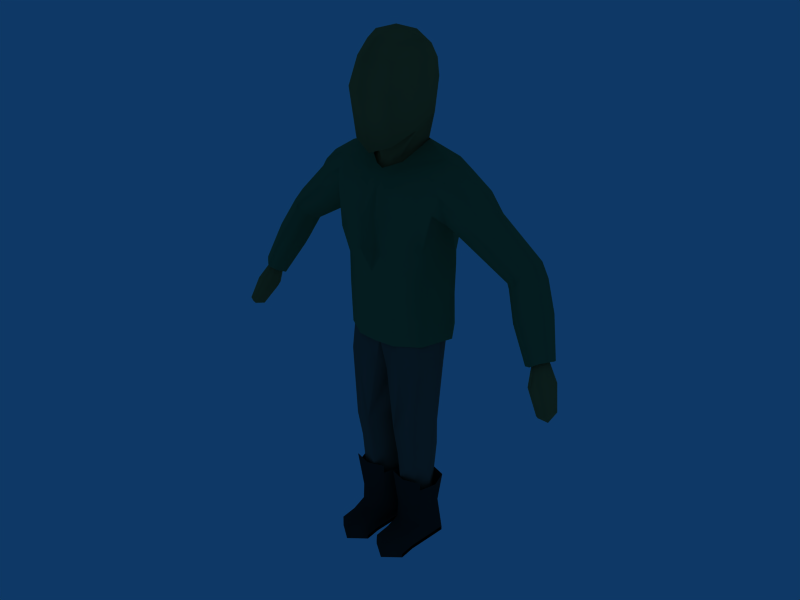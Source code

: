 # Source: male-base.blend  (saved by Blender 2.44.3; exported with 4.5.12 LTS)
import bpy
from mathutils import Matrix  # noqa: F401  (used for matrix-valued properties, if any)

bpy.ops.wm.read_factory_settings(use_empty=True)
scene = bpy.context.scene
scene.name = 'Scene'

# ---- collections
col_collection_1 = bpy.data.collections.new('Collection 1'); scene.collection.children.link(col_collection_1)

# ---- materials (node trees are filled in below, after node groups)
mat_skin = bpy.data.materials.new('skin')
mat_skin.alpha_threshold = 0.0
mat_skin.diffuse_color = (0.7458, 0.4964, 0.2613, 1.0)
mat_skin.roughness = 0.5
mat_skin.specular_intensity = 0.0
mat_skin.line_color = (0.0, 0.0, 0.0, 1.0)
mat_boot_leather = bpy.data.materials.new('boot leather')
mat_boot_leather.alpha_threshold = 0.0
mat_boot_leather.diffuse_color = (0.1523, 0.1523, 0.1523, 1.0)
mat_boot_leather.roughness = 0.5
mat_boot_leather.line_color = (0.0, 0.0, 0.0, 1.0)
mat_boot_sole_001 = bpy.data.materials.new('boot sole.001')
mat_boot_sole_001.alpha_threshold = 0.0
mat_boot_sole_001.diffuse_color = (0.0, 0.0, 0.0, 1.0)
mat_boot_sole_001.roughness = 0.5
mat_boot_sole_001.line_color = (0.0, 0.0, 0.0, 1.0)
mat_pants = bpy.data.materials.new('pants')
mat_pants.alpha_threshold = 0.0
mat_pants.diffuse_color = (0.4545, 0.3831, 0.3241, 1.0)
mat_pants.roughness = 0.5
mat_pants.specular_intensity = 0.0
mat_pants.line_color = (0.0, 0.0, 0.0, 1.0)
mat_shirt = bpy.data.materials.new('shirt')
mat_shirt.alpha_threshold = 0.0
mat_shirt.diffuse_color = (0.3273, 0.4985, 0.3089, 1.0)
mat_shirt.roughness = 0.5
mat_shirt.specular_intensity = 0.0
mat_shirt.line_color = (0.0, 0.0, 0.0, 1.0)

# ---- material node trees

# ---- world
world_world = bpy.data.worlds.new('World'); scene.world = world_world
world_world.color = (0.05656, 0.2208, 0.4)
world_world.use_sun_shadow = False
world_world.sun_shadow_jitter_overblur = 0.0
world_world.cycles.sampling_method = 'MANUAL'
world_world.cycles.sample_map_resolution = 256

# ---- meshes
me_human = bpy.data.meshes.new('human')
me_human.from_pydata([(1.182, -0.952, -4.869), (-1.182, -0.952, -4.869), (0.1734, -0.952, -4.869), (-0.1734, -0.952, -4.869), (1.074, 0.0141, -6.007), (-1.074, 0.0141, -6.007), (0.2562, 0.0141, -6.007), (-0.2562, 0.0141, -6.007), (1.074, -0.8241, -6.007), (-1.074, -0.8241, -6.007), (0.2562, -0.8241, -6.007), (-0.2562, -0.8241, -6.007), (0.6776, -1.112, -4.869), (-0.6776, -1.112, -4.869), (0.6649, 0.1998, -6.007), (-0.6649, 0.1998, -6.007), (0.6649, -1.008, -6.007), (-0.6649, -1.008, -6.007), (1.253, -0.405, -6.007), (-1.253, -0.405, -6.007), (0.07717, -0.405, -6.007), (-0.07717, -0.405, -6.007), (1.236, 0.02719, -6.953), (-1.236, 0.02719, -6.953), (0.6649, 0.2187, -6.953), (-0.6649, 0.2187, -6.953), (0.08352, 0.02719, -6.953), (-0.08352, 0.02719, -6.953), (0.244, -0.8372, -6.5), (-0.244, -0.8372, -6.5), (0.6649, -1.026, -6.42), (-0.6649, -1.026, -6.42), (1.086, -0.8372, -6.5), (-1.086, -0.8372, -6.5), (1.27, -0.405, -6.682), (-1.27, -0.405, -6.682), (0.0597, -0.405, -6.682), (-0.0597, -0.405, -6.682), (1.146, -1.707, -6.953), (-1.146, -1.707, -6.953), (0.1725, -1.707, -6.953), (-0.1725, -1.707, -6.953), (0.6649, -1.707, -6.542), (-0.6649, -1.707, -6.542), (0.333, -1.707, -6.605), (-0.333, -1.707, -6.605), (0.9967, -1.707, -6.605), (-0.9967, -1.707, -6.605), (1.142, -1.707, -6.747), (-1.142, -1.707, -6.747), (0.1877, -1.707, -6.747), (-0.1877, -1.707, -6.747), (0.1725, -1.707, -7.069), (-0.1725, -1.707, -7.069), (1.146, -1.707, -7.069), (-1.146, -1.707, -7.069), (0.6649, -1.707, -7.069), (-0.6649, -1.707, -7.069), (0.08352, 0.02719, -7.069), (-0.08352, 0.02719, -7.069), (0.6649, 0.2187, -7.069), (-0.6649, 0.2187, -7.069), (1.236, 0.02719, -7.069), (-1.236, 0.02719, -7.069), (1.157, 0.1125, -5.131), (-1.157, 0.1125, -5.131), (0.1924, 0.1125, -5.131), (-0.1924, 0.1125, -5.131), (1.157, -0.9226, -5.131), (-1.157, -0.9226, -5.131), (0.1924, -0.9226, -5.131), (-0.1924, -0.9226, -5.131), (0.6747, 0.2782, -5.131), (-0.6747, 0.2782, -5.131), (0.6747, -1.088, -5.131), (-0.6747, -1.088, -5.131), (1.311, -0.405, -5.131), (-1.311, -0.405, -5.131), (0.03788, -0.405, -5.131), (-0.03788, -0.405, -5.131), (0.6649, -2.002, -6.584), (-0.6649, -2.002, -6.584), (0.6622, -2.086, -6.953), (-0.6622, -2.086, -6.953), (0.6622, -2.086, -6.747), (-0.6622, -2.086, -6.747), (0.6622, -2.086, -7.069), (-0.6622, -2.086, -7.069), (1.124, -1.216, -6.953), (-1.124, -1.216, -6.953), (0.1955, -1.216, -6.953), (-0.1955, -1.216, -6.953), (0.3358, -1.216, -6.552), (-0.3358, -1.216, -6.552), (0.6646, -1.216, -6.481), (-0.6646, -1.216, -6.481), (0.9934, -1.216, -6.552), (-0.9934, -1.216, -6.552), (1.137, -1.216, -6.714), (-1.137, -1.216, -6.714), (0.1918, -1.216, -6.714), (-0.1918, -1.216, -6.714), (0.1955, -1.216, -7.069), (-0.1955, -1.216, -7.069), (1.124, -1.216, -7.069), (-1.124, -1.216, -7.069), (0.6646, -1.216, -7.069), (-0.6646, -1.216, -7.069), (0.9585, -0.9311, 0.4387), (-0.9585, -0.9311, 0.4387), (0.5382, -1.249, 0.2565), (-0.5382, -1.249, 0.2565), (0.0, -1.362, 0.01445), (1.252, -0.3599, 0.5368), (-1.252, -0.3599, 0.5368), (1.058, -1.038, 0.08328), (-1.058, -1.038, 0.08328), (0.6149, -1.343, -0.07651), (-0.6149, -1.343, -0.07651), (0.0, -1.29, -0.378), (1.363, -0.4166, 0.1328), (-1.363, -0.4166, 0.1328), (1.219, -1.03, -1.214), (-1.219, -1.03, -1.214), (0.731, -1.347, -1.232), (-0.731, -1.347, -1.232), (0.187, -1.225, -1.278), (-0.187, -1.225, -1.278), (1.435, -0.4329, -1.204), (-1.435, -0.4329, -1.204), (0.4666, -1.274, -3.168), (-0.4666, -1.274, -3.168), (1.047, -1.068, -3.299), (-1.047, -1.068, -3.299), (1.254, -0.4247, -3.292), (-1.254, -0.4247, -3.292), (0.469, -1.09, -4.078), (-0.469, -1.09, -4.078), (0.9733, -0.9549, -4.085), (-0.9733, -0.9549, -4.085), (1.208, -0.431, -4.084), (-1.208, -0.431, -4.084), (0.5112, -0.9698, -5.501), (-0.5112, -0.9698, -5.501), (0.9112, -0.8578, -5.504), (-0.9112, -0.8578, -5.504), (1.125, -0.4802, -5.498), (-1.125, -0.4802, -5.498), (0.7934, -0.724, -6.641), (-0.7934, -0.724, -6.641), (0.4688, -0.817, -6.637), (-0.4688, -0.817, -6.637), (0.9942, -0.3998, -6.636), (-0.9942, -0.3998, -6.636), (0.0, -0.6106, -1.34), (0.09494, -0.5065, -3.237), (-0.09494, -0.5065, -3.237), (0.1165, -0.4963, -4.057), (-0.1165, -0.4963, -4.057), (0.1772, -0.5309, -5.478), (-0.1772, -0.5309, -5.478), (0.1869, -0.435, -6.623), (-0.1869, -0.435, -6.623), (0.0, -0.0872, -1.346), (0.116, 0.06335, -3.292), (-0.116, 0.06335, -3.292), (0.1268, -0.02794, -4.083), (-0.1268, -0.02794, -4.083), (0.1475, -0.2425, -5.473), (-0.1475, -0.2425, -5.473), (0.1598, -0.2498, -6.621), (-0.1598, -0.2498, -6.621), (0.4885, 0.3135, -1.332), (-0.4885, 0.3135, -1.332), (0.5319, 0.2613, -3.319), (-0.5319, 0.2613, -3.319), (0.5155, 0.2535, -4.111), (-0.5155, 0.2535, -4.111), (0.4602, 0.1592, -5.462), (-0.4602, 0.1592, -5.462), (0.4724, 0.0459, -6.62), (-0.4724, 0.0459, -6.62), (1.125, 0.09711, -1.283), (-1.125, 0.09711, -1.283), (0.9789, 0.05019, -3.292), (-0.9789, 0.05019, -3.292), (0.9481, 0.09613, -4.107), (-0.9481, 0.09613, -4.107), (0.8741, 0.01476, -5.477), (-0.8741, 0.01476, -5.477), (0.8177, -0.0178, -6.624), (-0.8177, -0.0178, -6.624), (0.0, -0.7205, -1.114), (0.0, -0.1153, -0.8386), (0.441, 0.4987, -0.6816), (-0.441, 0.4987, -0.6816), (1.088, 0.2904, -0.3603), (-1.088, 0.2904, -0.3603), (0.9455, 0.4453, 0.284), (-0.9455, 0.4453, 0.284), (0.3315, 0.727, 0.1003), (-0.3315, 0.727, 0.1003), (0.0, 0.351, -0.04515), (0.2072, -1.092, 4.538), (-0.2072, -1.092, 4.538), (0.0, 0.281, 5.071), (0.4909, -0.8831, 4.668), (-0.4909, -0.8831, 4.668), (0.6443, -0.00187, 5.073), (-0.6443, -0.00187, 5.073), (0.0, -1.132, 4.45), (1.369, -0.3781, 4.763), (-1.369, -0.3781, 4.763), (1.325, -0.8945, 4.413), (-1.325, -0.8945, 4.413), (0.2406, -1.237, 4.349), (-0.2406, -1.237, 4.349), (0.1994, -1.427, 4.045), (-0.1994, -1.427, 4.045), (1.25, -1.231, 4.066), (-1.25, -1.231, 4.066), (0.0, -1.253, 4.275), (0.0, -1.36, 4.026), (0.3463, -1.631, 2.31), (-0.3463, -1.631, 2.31), (1.359, -1.2, 2.517), (-1.359, -1.2, 2.517), (1.264, -1.011, 1.727), (-1.264, -1.011, 1.727), (0.5545, -1.489, 1.727), (-0.5545, -1.489, 1.727), (0.0, -1.4, 2.333), (0.0, -1.579, 1.727), (1.222, -1.049, 0.901), (-1.222, -1.049, 0.901), (0.6194, -1.38, 0.901), (-0.6194, -1.38, 0.901), (0.0, -1.5, 0.901), (1.743, -0.7507, 4.389), (-1.743, -0.7507, 4.389), (1.661, -0.9403, 4.02), (-1.661, -0.9403, 4.02), (1.561, -1.08, 3.534), (-1.561, -1.08, 3.534), (1.477, -0.1167, 2.999), (-1.477, -0.1167, 2.999), (1.45, -0.4018, 3.03), (-1.45, -0.4018, 3.03), (1.048, 1.031, 3.054), (-1.048, 1.031, 3.054), (1.527, 0.2553, 3.284), (-1.527, 0.2553, 3.284), (1.772, -0.2166, 4.585), (-1.772, -0.2166, 4.585), (1.325, 0.3813, 4.644), (-1.325, 0.3813, 4.644), (1.809, 0.2311, 4.464), (-1.809, 0.2311, 4.464), (1.837, 0.6564, 3.842), (-1.837, 0.6564, 3.842), (1.184, 1.148, 3.883), (-1.184, 1.148, 3.883), (2.13, -0.8985, 3.709), (-2.124, -0.8985, 3.71), (2.339, -0.6935, 4.036), (-2.333, -0.6935, 4.038), (1.83, -0.8158, 3.277), (-1.825, -0.8158, 3.278), (1.593, -0.3717, 3.018), (-1.587, -0.3717, 3.019), (1.748, 0.202, 3.185), (-1.742, 0.202, 3.187), (2.455, -0.2083, 4.147), (-2.45, -0.2083, 4.149), (2.408, 0.2756, 4.003), (-2.402, 0.2756, 4.005), (2.158, 0.5579, 3.569), (-2.152, 0.5579, 3.571), (3.901, -0.3617, 2.422), (-3.867, -0.3612, 2.43), (3.74, -0.5348, 2.295), (-3.705, -0.535, 2.304), (3.473, -0.4277, 2.03), (-3.438, -0.4288, 2.039), (3.32, -0.08581, 1.868), (-3.285, -0.08754, 1.875), (3.425, 0.365, 1.977), (-3.39, 0.3636, 1.981), (4.006, -0.0286, 2.549), (-3.971, -0.02792, 2.556), (3.941, 0.3832, 2.483), (-3.906, 0.3836, 2.488), (3.694, 0.5645, 2.242), (-3.659, 0.564, 2.247), (3.769, -0.5631, 2.04), (-3.738, -0.5695, 2.084), (4.031, -0.386, 2.173), (-3.999, -0.3822, 2.203), (3.502, -0.3932, 1.862), (-3.469, -0.4129, 1.898), (3.42, -0.008251, 1.745), (-3.382, -0.03641, 1.757), (3.633, 0.3914, 1.806), (-3.592, 0.3677, 1.791), (4.208, -0.1369, 2.208), (-4.175, -0.1304, 2.221), (4.218, 0.2723, 2.144), (-4.181, 0.274, 2.131), (3.973, 0.5095, 1.976), (-3.932, 0.4985, 1.95), (2.548, -0.7661, 3.235), (-2.514, -0.7661, 3.241), (2.785, -0.5762, 3.465), (-2.75, -0.5762, 3.472), (2.211, -0.5921, 2.871), (-2.177, -0.5921, 2.878), (2.001, -0.2419, 2.674), (-1.966, -0.2419, 2.68), (2.124, 0.2558, 2.835), (-2.089, 0.2558, 2.842), (2.917, -0.128, 3.652), (-2.882, -0.128, 3.659), (2.726, 0.3531, 3.463), (-2.691, 0.3531, 3.47), (2.455, 0.6914, 3.184), (-2.42, 0.6914, 3.19), (1.433, 0.1622, 1.738), (-1.433, 0.1622, 1.738), (1.455, 0.09673, 0.9121), (-1.455, 0.09673, 0.9121), (1.221, -0.9874, -0.3834), (-1.221, -0.9874, -0.3834), (0.5866, -1.415, -0.3834), (-0.5866, -1.415, -0.3834), (0.0, -1.465, -0.3834), (1.53, -0.06602, -0.3834), (-1.53, -0.06602, -0.3834), (0.2208, -1.657, 3.298), (-0.2208, -1.657, 3.298), (1.311, -1.28, 3.45), (-1.311, -1.28, 3.45), (0.0, -1.507, 3.278), (4.099, -0.8027, 1.256), (-4.064, -0.8577, 1.317), (4.368, -0.597, 1.395), (-4.332, -0.6409, 1.439), (3.826, -0.6153, 1.085), (-3.788, -0.6845, 1.136), (3.746, -0.2142, 0.9711), (-3.703, -0.2926, 0.9962), (3.98, 0.2017, 1.02), (-3.934, 0.1276, 1.015), (4.553, -0.3623, 1.418), (-4.516, -0.4037, 1.444), (4.58, 0.07151, 1.353), (-4.538, 0.02513, 1.351), (4.336, 0.3235, 1.18), (-4.29, 0.2628, 1.163), (4.557, -0.9025, 0.2358), (-4.514, -1.022, 0.3012), (4.757, -0.7298, 0.3344), (-4.714, -0.8411, 0.3862), (4.342, -0.7601, 0.1236), (-4.297, -0.889, 0.1817), (4.278, -0.4695, 0.01339), (-4.23, -0.607, 0.05289), (4.468, -0.1815, 0.01408), (-4.416, -0.318, 0.03258), (4.898, -0.5895, 0.36), (-4.853, -0.6982, 0.4011), (4.928, -0.2839, 0.2828), (-4.88, -0.3982, 0.3033), (4.752, -0.1023, 0.1144), (-4.701, -0.2298, 0.1248), (0.0, 0.8169, 4.578), (0.5937, 0.708, 4.567), (-0.5937, 0.708, 4.567), (0.0, 1.103, 3.897), (0.5309, 1.116, 3.897), (-0.5309, 1.116, 3.897), (0.4522, 1.163, 2.97), (-0.4522, 1.163, 2.97), (0.0, 1.146, 2.943), (0.2752, 1.074, 1.738), (-0.2752, 1.074, 1.738), (0.0, 1.091, 1.738), (0.8817, 0.8975, 1.738), (-0.8817, 0.8975, 1.738), (0.2429, 0.9967, 0.9121), (-0.2429, 0.9967, 0.9121), (0.0, 1.011, 0.9121), (0.9201, 0.7861, 0.9121), (-0.9201, 0.7861, 0.9121), (1.054, 0.678, -0.3834), (-1.054, 0.678, -0.3834), (0.2907, 1.01, -0.3834), (-0.2907, 1.01, -0.3834), (0.0, 1.034, -0.3834), (0.7611, 0.01532, 5.797), (-0.7611, 0.01532, 5.797), (0.5754, -1.435, 5.196), (-0.5754, -1.435, 5.196), (0.5974, 0.05587, 7.483), (-0.5974, 0.05587, 7.483), (0.4733, -1.089, 7.656), (-0.4733, -1.089, 7.656), (0.7422, -0.6906, 5.474), (-0.7422, -0.6906, 5.474), (0.0, 0.2055, 5.558), (0.7268, 0.217, 6.658), (-0.7268, 0.217, 6.658), (0.0, -1.631, 4.976), (0.6437, -1.612, 6.552), (-0.6437, -1.612, 6.552), (0.7218, -0.4935, 7.737), (-0.7218, -0.4935, 7.737), (0.0, 0.2238, 7.706), (0.0, -1.3, 7.77), (0.1175, -0.9057, 5.091), (-0.1175, -0.9057, 5.091), (0.0, -0.5721, 7.972), (0.9819, -0.6359, 6.738), (-0.9819, -0.6359, 6.738), (0.0, -1.94, 6.546), (0.0, 0.657, 6.737), (0.694, 0.1813, 7.13), (-0.694, 0.1813, 7.13), (0.5154, -1.417, 7.296), (-0.5154, -1.417, 7.296), (0.8956, -0.5362, 7.356), (-0.8956, -0.5362, 7.356), (0.0, -1.752, 7.397), (0.0, 0.4985, 7.301), (0.1532, -0.9811, 4.622), (-0.1532, -0.9811, 4.622), (0.0, 0.1736, 5.105), (0.2828, -0.791, 4.68), (-0.2828, -0.791, 4.68), (0.598, -0.0007886, 5.053), (-0.598, -0.0007886, 5.053), (0.0, -0.9333, 5.09), (0.0, -0.9735, 4.623), (1.316, -0.3485, 4.715), (-1.316, -0.3485, 4.715), (1.318, -0.7933, 4.444), (-1.318, -0.7933, 4.444), (0.2148, -1.009, 4.485), (-0.2148, -1.009, 4.485), (0.2168, -1.236, 4.251), (-0.2168, -1.236, 4.251), (1.184, -1.109, 4.183), (-1.184, -1.109, 4.183), (0.0, -0.9726, 4.501), (0.0, -1.167, 4.23), (0.3375, -1.475, 2.342), (-0.3375, -1.475, 2.342), (1.229, -1.113, 2.548), (-1.229, -1.113, 2.548), (0.959, -0.8217, 1.712), (-0.959, -0.8217, 1.712), (0.6293, -1.231, 1.69), (-0.6293, -1.231, 1.69), (0.0, -1.254, 2.359), (0.0, -1.31, 1.697), (0.8804, -0.8172, 0.8612), (-0.8804, -0.8172, 0.8612), (0.6399, -1.096, 0.8583), (-0.6399, -1.096, 0.8583), (0.0, -1.199, 0.8782), (1.705, -0.7517, 4.342), (-1.705, -0.7517, 4.342), (1.576, -0.8261, 3.887), (-1.576, -0.8261, 3.887), (1.45, -0.9101, 3.442), (-1.45, -0.9101, 3.442), (1.327, -0.1413, 3.048), (-1.327, -0.1413, 3.048), (1.355, -0.2466, 3.13), (-1.355, -0.2466, 3.13), (0.9257, 1.051, 3.217), (-0.9257, 1.051, 3.217), (1.492, 0.2119, 3.447), (-1.492, 0.2119, 3.447), (1.683, -0.3432, 4.544), (-1.683, -0.3432, 4.544), (1.394, 0.3555, 4.607), (-1.394, 0.3555, 4.607), (1.715, 0.04611, 4.425), (-1.715, 0.04611, 4.425), (1.76, 0.5024, 3.986), (-1.76, 0.5024, 3.986), (1.123, 1.055, 3.874), (-1.123, 1.055, 3.874), (1.901, -0.6874, 3.631), (-1.897, -0.6876, 3.632), (2.06, -0.5963, 3.932), (-2.056, -0.5964, 3.933), (1.668, -0.5562, 3.291), (-1.664, -0.5564, 3.292), (1.496, -0.2011, 3.121), (-1.491, -0.2012, 3.121), (1.653, 0.1896, 3.322), (-1.649, 0.1894, 3.323), (2.175, -0.255, 4.103), (-2.171, -0.2551, 4.104), (2.138, 0.1349, 4.01), (-2.134, 0.1348, 4.011), (1.969, 0.4203, 3.683), (-1.965, 0.4201, 3.684), (3.878, -0.2609, 2.275), (-3.843, -0.2609, 2.282), (3.802, -0.3799, 2.237), (-3.768, -0.3799, 2.243), (3.613, -0.3067, 2.045), (-3.495, -0.3059, 2.108), (3.488, -0.06867, 1.921), (-3.453, -0.06867, 1.927), (3.574, 0.2905, 2.008), (-3.539, 0.2905, 2.015), (3.964, -0.004594, 2.399), (-3.929, -0.004594, 2.406), (3.929, 0.3126, 2.363), (-3.894, 0.3126, 2.369), (3.763, 0.4234, 2.198), (-3.728, 0.4234, 2.204), (3.749, -0.4189, 2.052), (-3.717, -0.4245, 2.089), (3.925, -0.2609, 2.161), (-3.892, -0.258, 2.185), (3.584, -0.2923, 1.941), (-3.55, -0.307, 1.97), (3.516, -0.003629, 1.86), (-3.479, -0.02498, 1.871), (3.688, 0.3028, 1.911), (-3.649, 0.2856, 1.9), (4.07, -0.08877, 2.183), (-4.036, -0.08357, 2.194), (4.085, 0.2265, 2.144), (-4.049, 0.2286, 2.134), (3.926, 0.3908, 2.03), (-3.886, 0.3835, 2.011), (2.511, -0.6108, 3.228), (-2.477, -0.6108, 3.234), (2.7, -0.4732, 3.378), (-2.665, -0.4732, 3.385), (2.239, -0.4594, 2.956), (-2.264, -0.4502, 2.934), (2.089, -0.2159, 2.805), (-2.054, -0.2159, 2.811), (2.213, 0.1632, 2.93), (-2.179, 0.1632, 2.936), (2.814, -0.1201, 3.53), (-2.779, -0.1201, 3.537), (2.645, 0.261, 3.361), (-2.61, 0.261, 3.367), (2.462, 0.5318, 3.178), (-2.427, 0.5318, 3.184), (1.172, -0.1061, 1.724), (-1.172, -0.1061, 1.724), (1.117, -0.1546, 0.8566), (-1.117, -0.1546, 0.8566), (0.8564, -0.8311, 0.4106), (-0.8564, -0.8311, 0.4106), (0.517, -1.107, 0.2663), (-0.517, -1.107, 0.2663), (0.0, -1.253, 0.004409), (1.201, -0.4109, 0.6016), (-1.201, -0.4109, 0.6016), (0.2463, -1.589, 3.244), (-0.2463, -1.589, 3.244), (1.225, -1.234, 3.397), (-1.225, -1.234, 3.397), (0.0, -1.378, 3.123), (4.104, -0.6451, 1.23), (-4.068, -0.7022, 1.28), (4.273, -0.4835, 1.334), (-4.236, -0.5325, 1.372), (3.948, -0.52, 1.124), (-3.91, -0.5857, 1.168), (3.886, -0.2292, 1.046), (-3.844, -0.3014, 1.071), (4.056, 0.08236, 1.094), (-4.012, 0.01415, 1.097), (4.417, -0.3075, 1.354), (-4.379, -0.3544, 1.379), (4.437, 0.01091, 1.317), (-4.395, -0.03895, 1.32), (4.285, 0.1745, 1.209), (-4.241, 0.1157, 1.202), (4.565, -0.7472, 0.2047), (-4.521, -0.8688, 0.2597), (4.665, -0.6171, 0.2706), (-4.62, -0.7337, 0.3158), (4.467, -0.6665, 0.1559), (-4.421, -0.7924, 0.2066), (4.422, -0.4867, 0.08003), (-4.374, -0.6184, 0.1192), (4.547, -0.3027, 0.0802), (-4.497, -0.4338, 0.1059), (4.762, -0.5358, 0.2953), (-4.717, -0.6501, 0.3342), (4.786, -0.3449, 0.2445), (-4.738, -0.4629, 0.2705), (4.705, -0.2524, 0.1369), (-4.655, -0.3784, 0.1577), (4.702, -1.023, -0.2922), (-4.656, -1.176, -0.2188), (4.916, -0.9497, -0.2153), (-4.869, -1.096, -0.1489), (4.534, -0.8872, -0.3597), (-4.486, -1.047, -0.2938), (4.485, -0.5984, -0.4574), (-4.434, -0.7654, -0.4101), (4.684, -0.2973, -0.4669), (-4.63, -0.4638, -0.4415), (5.026, -0.6836, -0.187), (-4.978, -0.8276, -0.1395), (5.067, -0.3708, -0.2597), (-5.015, -0.52, -0.2334), (4.934, -0.215, -0.3998), (-4.879, -0.3751, -0.3824), (5.017, -1.1, -0.961), (-4.966, -1.295, -0.8838), (5.165, -1.043, -0.9059), (-5.114, -1.234, -0.834), (4.908, -1.003, -0.9944), (-4.855, -1.202, -0.9226), (4.867, -0.7895, -1.069), (-4.813, -0.9937, -1.011), (5.011, -0.5672, -1.08), (-4.954, -0.7715, -1.038), (5.24, -0.8439, -0.8747), (-5.187, -1.032, -0.8169), (5.273, -0.6147, -0.9284), (-5.218, -0.8064, -0.8861), (5.188, -0.5049, -1.037), (-5.131, -0.7049, -1.001), (5.178, -0.8621, -1.153), (-5.123, -1.069, -1.093), (0.9374, -0.9913, 0.1947), (-0.9374, -0.9913, 0.1947), (0.5979, -1.242, 0.05042), (-0.5979, -1.242, 0.05042), (0.0, -1.206, -0.2402), (1.282, -0.4292, 0.3695), (-1.282, -0.4292, 0.3695), (1.182, -0.9706, -1.531), (-1.182, -0.9706, -1.531), (0.7718, -1.276, -1.531), (-0.7718, -1.276, -1.531), (0.2301, -1.177, -1.531), (-0.2301, -1.177, -1.531), (1.381, -0.4274, -1.531), (-1.381, -0.4274, -1.531), (0.4917, -1.047, -3.44), (-0.4917, -1.047, -3.44), (0.9583, -0.8374, -3.44), (-0.9583, -0.8374, -3.44), (1.127, -0.4324, -3.44), (-1.127, -0.4324, -3.44), (0.5006, -1.062, -3.962), (-0.5006, -1.062, -3.962), (0.8926, -0.9049, -3.962), (-0.8926, -0.9049, -3.962), (1.12, -0.4231, -3.953), (-1.12, -0.4231, -3.953), (0.5753, -0.8929, -5.519), (-0.5753, -0.8929, -5.519), (0.8351, -0.7598, -5.519), (-0.8351, -0.7598, -5.519), (1.035, -0.5244, -5.519), (-1.035, -0.5244, -5.519), (0.6741, -0.5994, -6.828), (-0.6741, -0.5994, -6.828), (0.5064, -0.7367, -6.828), (-0.5064, -0.7367, -6.828), (0.8742, -0.381, -6.828), (-0.8742, -0.381, -6.828), (0.05287, -0.5525, -1.531), (-0.05287, -0.5525, -1.531), (0.2289, -0.4558, -3.345), (-0.2289, -0.4558, -3.345), (0.2203, -0.4156, -3.937), (-0.2203, -0.4156, -3.937), (0.2989, -0.4621, -5.5), (-0.2989, -0.4621, -5.5), (0.2906, -0.2624, -6.828), (-0.2906, -0.2624, -6.828), (0.05287, -0.1661, -1.531), (-0.05287, -0.1661, -1.531), (0.2289, 0.0843, -3.44), (-0.2289, 0.0843, -3.44), (0.2203, -0.05624, -3.962), (-0.2203, -0.05624, -3.962), (0.2703, -0.354, -5.493), (-0.2703, -0.354, -5.493), (0.2563, -0.3049, -6.828), (-0.2563, -0.3049, -6.828), (0.4865, 0.2187, -1.531), (-0.4865, 0.2187, -1.531), (0.5482, 0.129, -3.484), (-0.5482, 0.129, -3.484), (0.5399, 0.153, -4.005), (-0.5399, 0.153, -4.005), (0.474, 0.09571, -5.458), (-0.474, 0.09571, -5.458), (0.5329, -0.07879, -6.828), (-0.5329, -0.07879, -6.828), (1.093, -0.01647, -1.531), (-1.093, -0.01647, -1.531), (0.8598, -0.05955, -3.429), (-0.8598, -0.05955, -3.429), (0.8655, 0.05182, -4.007), (-0.8655, 0.05182, -4.007), (0.779, -0.07734, -5.485), (-0.779, -0.07734, -5.485), (0.7216, -0.0905, -6.828), (-0.7216, -0.0905, -6.828), (0.0, -0.7125, -1.113), (0.0, -0.302, -0.9122), (0.4666, 0.4622, -0.6966), (-0.4666, 0.4622, -0.6966), (1.038, 0.2426, -0.36), (-1.038, 0.2426, -0.36), (0.0, 0.5895, 4.711), (0.4963, 0.4296, 4.657), (-0.4963, 0.4296, 4.657), (0.0, 0.9682, 3.946), (0.4443, 0.8268, 3.897), (-0.4443, 0.8268, 3.897), (0.4001, 0.8411, 3.19), (-0.4001, 0.8411, 3.19), (0.0, 0.9888, 3.218), (0.1905, 0.6669, 1.501), (-0.1905, 0.6669, 1.501), (0.0, 0.5857, 1.555), (0.6568, 0.5633, 1.584), (-0.6568, 0.5633, 1.584), (0.2403, 0.5796, 0.9572), (-0.2403, 0.5796, 0.9572), (0.0, 0.4967, 0.8808), (0.7073, 0.4937, 0.9877), (-0.7073, 0.4937, 0.9877), (0.847, 0.4669, 0.3863), (-0.847, 0.4669, 0.3863), (0.2775, 0.7485, 0.2953), (-0.2775, 0.7485, 0.2953), (0.0, 0.2756, 0.2477)], [], [(14, 4, 22, 24), (23, 5, 15, 25), (6, 14, 24, 26), (25, 15, 7, 27), (16, 10, 28, 30), (29, 11, 17, 31), (8, 16, 30, 32), (31, 17, 9, 33), (18, 8, 32, 34), (33, 9, 19, 35), (4, 18, 34, 22), (35, 19, 5, 23), (10, 20, 36, 28), (37, 21, 11, 29), (20, 6, 26, 36), (27, 7, 21, 37), (26, 24, 60, 58), (61, 25, 27, 59), (24, 22, 62, 60), (63, 23, 25, 61), (64, 4, 14, 72), (15, 5, 65, 73), (72, 14, 6, 66), (7, 15, 73, 67), (2, 70, 74, 12), (75, 71, 3, 13), (70, 10, 16, 74), (17, 11, 71, 75), (68, 0, 12, 74), (13, 1, 69, 75), (74, 16, 8, 68), (9, 17, 75, 69), (68, 8, 18, 76), (19, 9, 69, 77), (76, 18, 4, 64), (5, 19, 77, 65), (10, 70, 78, 20), (79, 71, 11, 21), (20, 78, 66, 6), (67, 79, 21, 7), (42, 44, 80), (81, 45, 43), (46, 42, 80), (81, 43, 47), (38, 48, 84, 82), (85, 49, 39, 83), (50, 40, 82, 84), (83, 41, 51, 85), (46, 80, 84, 48), (85, 81, 47, 49), (44, 50, 84, 80), (85, 51, 45, 81), (38, 82, 86, 54), (87, 83, 39, 55), (82, 40, 52, 86), (53, 41, 83, 87), (54, 86, 56), (57, 87, 55), (52, 56, 86), (87, 57, 53), (28, 92, 94, 30), (95, 93, 29, 31), (92, 44, 42, 94), (43, 45, 93, 95), (30, 94, 96, 32), (97, 95, 31, 33), (94, 42, 46, 96), (47, 43, 95, 97), (32, 96, 98, 34), (99, 97, 33, 35), (96, 46, 48, 98), (49, 47, 97, 99), (34, 98, 88, 22), (89, 99, 35, 23), (98, 48, 38, 88), (39, 49, 99, 89), (36, 100, 92, 28), (93, 101, 37, 29), (100, 50, 44, 92), (45, 51, 101, 93), (26, 90, 100, 36), (101, 91, 27, 37), (90, 40, 50, 100), (51, 41, 91, 101), (40, 90, 102, 52), (103, 91, 41, 53), (90, 26, 58, 102), (59, 27, 91, 103), (22, 88, 104, 62), (105, 89, 23, 63), (88, 38, 54, 104), (55, 39, 89, 105), (62, 104, 106, 60), (107, 105, 63, 61), (104, 54, 56, 106), (57, 55, 105, 107), (60, 106, 102, 58), (103, 107, 61, 59), (106, 56, 52, 102), (53, 57, 107, 103), (108, 110, 117, 115), (118, 111, 109, 116), (110, 112, 119, 117), (119, 112, 111, 118), (113, 108, 115, 120), (116, 109, 114, 121), (115, 117, 124, 122), (125, 118, 116, 123), (117, 119, 126, 124), (127, 119, 118, 125), (120, 115, 122, 128), (123, 116, 121, 129), (122, 124, 130, 132), (131, 125, 123, 133), (124, 126, 130), (131, 127, 125), (128, 122, 132, 134), (133, 123, 129, 135), (132, 130, 136, 138), (137, 131, 133, 139), (134, 132, 138, 140), (139, 133, 135, 141), (138, 136, 142, 144), (143, 137, 139, 145), (140, 138, 144, 146), (145, 139, 141, 147), (144, 142, 150, 148), (151, 143, 145, 149), (146, 144, 148, 152), (149, 145, 147, 153), (130, 126, 154, 155), (154, 127, 131, 156), (136, 130, 155, 157), (156, 131, 137, 158), (142, 136, 157, 159), (158, 137, 143, 160), (150, 142, 159, 161), (160, 143, 151, 162), (155, 154, 163, 164), (163, 154, 156, 165), (157, 155, 164, 166), (165, 156, 158, 167), (159, 157, 166, 168), (167, 158, 160, 169), (161, 159, 168, 170), (169, 160, 162, 171), (164, 163, 172, 174), (173, 163, 165, 175), (166, 164, 174, 176), (175, 165, 167, 177), (168, 166, 176, 178), (177, 167, 169, 179), (170, 168, 178, 180), (179, 169, 171, 181), (174, 172, 182, 184), (183, 173, 175, 185), (176, 174, 184, 186), (185, 175, 177, 187), (178, 176, 186, 188), (187, 177, 179, 189), (180, 178, 188, 190), (189, 179, 181, 191), (140, 146, 188, 186), (189, 147, 141, 187), (146, 152, 190, 188), (191, 153, 147, 189), (134, 140, 186, 184), (187, 141, 135, 185), (128, 134, 184, 182), (185, 135, 129, 183), (119, 192, 154, 126), (154, 192, 119, 127), (154, 192, 193, 163), (182, 172, 194, 196), (195, 173, 183, 197), (163, 193, 194, 172), (195, 193, 163, 173), (120, 128, 182, 196), (183, 129, 121, 197), (113, 120, 196, 198), (197, 121, 114, 199), (194, 200, 198, 196), (199, 201, 195, 197), (193, 202, 200, 194), (201, 202, 193, 195), (206, 211, 208), (209, 212, 207), (211, 206, 215, 213), (216, 207, 212, 214), (213, 215, 217, 219), (218, 216, 214, 220), (203, 210, 221, 215), (221, 210, 204, 216), (203, 215, 206), (207, 216, 204), (217, 215, 221, 222), (221, 216, 218, 222), (225, 223, 229, 227), (230, 224, 226, 228), (223, 231, 232, 229), (232, 231, 224, 230), (227, 229, 235, 233), (236, 230, 228, 234), (229, 232, 237, 235), (237, 232, 230, 236), (213, 219, 240, 238), (241, 220, 214, 239), (242, 225, 244, 246), (245, 226, 243, 247), (246, 244, 248, 250), (249, 245, 247, 251), (238, 252, 211, 213), (212, 253, 239, 214), (211, 252, 256, 254), (257, 253, 212, 255), (254, 256, 258, 260), (259, 257, 255, 261), (248, 260, 258, 250), (259, 261, 249, 251), (238, 240, 262, 264), (263, 241, 239, 265), (240, 242, 266, 262), (267, 243, 241, 263), (242, 246, 268, 266), (269, 247, 243, 267), (246, 250, 270, 268), (271, 251, 247, 269), (252, 238, 264, 272), (265, 239, 253, 273), (256, 252, 272, 274), (273, 253, 257, 275), (258, 256, 274, 276), (275, 257, 259, 277), (250, 258, 276, 270), (277, 259, 251, 271), (278, 280, 294, 296), (295, 281, 279, 297), (280, 282, 298, 294), (299, 283, 281, 295), (282, 284, 300, 298), (301, 285, 283, 299), (284, 286, 302, 300), (303, 287, 285, 301), (288, 278, 296, 304), (297, 279, 289, 305), (290, 288, 304, 306), (305, 289, 291, 307), (292, 290, 306, 308), (307, 291, 293, 309), (286, 292, 308, 302), (309, 293, 287, 303), (262, 310, 312, 264), (313, 311, 263, 265), (310, 280, 278, 312), (279, 281, 311, 313), (266, 314, 310, 262), (311, 315, 267, 263), (314, 282, 280, 310), (281, 283, 315, 311), (268, 316, 314, 266), (315, 317, 269, 267), (316, 284, 282, 314), (283, 285, 317, 315), (270, 318, 316, 268), (317, 319, 271, 269), (318, 286, 284, 316), (285, 287, 319, 317), (264, 312, 320, 272), (321, 313, 265, 273), (312, 278, 288, 320), (289, 279, 313, 321), (272, 320, 322, 274), (323, 321, 273, 275), (320, 288, 290, 322), (291, 289, 321, 323), (274, 322, 324, 276), (325, 323, 275, 277), (322, 290, 292, 324), (293, 291, 323, 325), (276, 324, 318, 270), (319, 325, 277, 271), (324, 292, 286, 318), (287, 293, 325, 319), (227, 233, 328, 326), (329, 234, 228, 327), (225, 227, 326, 244), (327, 228, 226, 245), (233, 235, 332, 330), (333, 236, 234, 331), (235, 237, 334, 332), (334, 237, 236, 333), (328, 233, 330, 335), (331, 234, 329, 336), (217, 337, 339, 219), (340, 338, 218, 220), (337, 223, 225, 339), (226, 224, 338, 340), (222, 341, 337, 217), (338, 341, 222, 218), (341, 231, 223, 337), (224, 231, 341, 338), (339, 225, 242), (243, 226, 340), (242, 240, 219, 339), (220, 241, 243, 340), (296, 294, 342, 344), (343, 295, 297, 345), (294, 298, 346, 342), (347, 299, 295, 343), (298, 300, 348, 346), (349, 301, 299, 347), (300, 302, 350, 348), (351, 303, 301, 349), (304, 296, 344, 352), (345, 297, 305, 353), (306, 304, 352, 354), (353, 305, 307, 355), (308, 306, 354, 356), (355, 307, 309, 357), (302, 308, 356, 350), (357, 309, 303, 351), (344, 342, 358, 360), (359, 343, 345, 361), (342, 346, 362, 358), (363, 347, 343, 359), (346, 348, 364, 362), (365, 349, 347, 363), (348, 350, 366, 364), (367, 351, 349, 365), (352, 344, 360, 368), (361, 345, 353, 369), (354, 352, 368, 370), (369, 353, 355, 371), (356, 354, 370, 372), (371, 355, 357, 373), (350, 356, 372, 366), (373, 357, 351, 367), (205, 208, 375, 374), (376, 209, 205, 374), (208, 211, 254, 375), (255, 212, 209, 376), (374, 375, 378, 377), (379, 376, 374, 377), (254, 260, 378, 375), (379, 261, 255, 376), (377, 378, 380, 382), (381, 379, 377, 382), (248, 380, 378, 260), (379, 381, 249, 261), (382, 380, 383, 385), (384, 381, 382, 385), (380, 248, 386, 383), (387, 249, 381, 384), (244, 326, 386, 248), (387, 327, 245, 249), (385, 383, 388, 390), (389, 384, 385, 390), (383, 386, 391, 388), (392, 387, 384, 389), (326, 328, 391, 386), (392, 329, 327, 387), (328, 335, 393, 391), (394, 336, 329, 392), (388, 391, 393, 395), (394, 392, 389, 396), (388, 395, 397, 390), (397, 396, 389, 390), (406, 400, 411, 418), (411, 401, 407, 419), (402, 416, 420, 414), (420, 416, 403, 415), (414, 420, 417, 404), (417, 420, 415, 405), (398, 409, 421, 406), (422, 410, 399, 407), (406, 421, 412, 400), (413, 422, 407, 401), (400, 412, 423, 411), (423, 413, 401, 411), (409, 398, 408, 424), (408, 399, 410, 424), (409, 425, 429, 421), (430, 426, 410, 422), (425, 402, 414, 429), (415, 403, 426, 430), (421, 429, 427, 412), (428, 430, 422, 413), (429, 414, 404, 427), (405, 415, 430, 428), (412, 427, 431, 423), (431, 428, 413, 423), (427, 404, 417, 431), (417, 405, 428, 431), (402, 425, 432, 416), (432, 426, 403, 416), (425, 409, 424, 432), (424, 410, 426, 432), (406, 418, 433, 436), (434, 419, 407, 437), (408, 398, 438, 435), (439, 399, 408, 435), (398, 406, 436, 438), (437, 407, 399, 439), (433, 418, 440, 441), (440, 419, 434, 441), (411, 440, 418), (419, 440, 411), (436, 442, 438), (439, 443, 437), (442, 436, 446, 444), (447, 437, 443, 445), (444, 446, 448, 450), (449, 447, 445, 451), (433, 441, 452, 446), (452, 441, 434, 447), (433, 446, 436), (437, 447, 434), (448, 446, 452, 453), (452, 447, 449, 453), (456, 454, 460, 458), (461, 455, 457, 459), (454, 462, 463, 460), (463, 462, 455, 461), (458, 460, 466, 464), (467, 461, 459, 465), (460, 463, 468, 466), (468, 463, 461, 467), (444, 450, 471, 469), (472, 451, 445, 470), (473, 456, 475, 477), (476, 457, 474, 478), (477, 475, 479, 481), (480, 476, 478, 482), (469, 483, 442, 444), (443, 484, 470, 445), (442, 483, 487, 485), (488, 484, 443, 486), (485, 487, 489, 491), (490, 488, 486, 492), (479, 491, 489, 481), (490, 492, 480, 482), (469, 471, 493, 495), (494, 472, 470, 496), (471, 473, 497, 493), (498, 474, 472, 494), (473, 477, 499, 497), (500, 478, 474, 498), (477, 481, 501, 499), (502, 482, 478, 500), (483, 469, 495, 503), (496, 470, 484, 504), (487, 483, 503, 505), (504, 484, 488, 506), (489, 487, 505, 507), (506, 488, 490, 508), (481, 489, 507, 501), (508, 490, 482, 502), (509, 511, 525, 527), (526, 512, 510, 528), (511, 513, 529, 525), (530, 514, 512, 526), (513, 515, 531, 529), (532, 516, 514, 530), (515, 517, 533, 531), (534, 518, 516, 532), (519, 509, 527, 535), (528, 510, 520, 536), (521, 519, 535, 537), (536, 520, 522, 538), (523, 521, 537, 539), (538, 522, 524, 540), (517, 523, 539, 533), (540, 524, 518, 534), (493, 541, 543, 495), (544, 542, 494, 496), (541, 511, 509, 543), (510, 512, 542, 544), (497, 545, 541, 493), (542, 546, 498, 494), (545, 513, 511, 541), (512, 514, 546, 542), (499, 547, 545, 497), (546, 548, 500, 498), (547, 515, 513, 545), (514, 516, 548, 546), (501, 549, 547, 499), (548, 550, 502, 500), (549, 517, 515, 547), (516, 518, 550, 548), (495, 543, 551, 503), (552, 544, 496, 504), (543, 509, 519, 551), (520, 510, 544, 552), (503, 551, 553, 505), (554, 552, 504, 506), (551, 519, 521, 553), (522, 520, 552, 554), (505, 553, 555, 507), (556, 554, 506, 508), (553, 521, 523, 555), (524, 522, 554, 556), (507, 555, 549, 501), (550, 556, 508, 502), (555, 523, 517, 549), (518, 524, 556, 550), (458, 464, 559, 557), (560, 465, 459, 558), (456, 458, 557, 475), (558, 459, 457, 476), (464, 466, 563, 561), (564, 467, 465, 562), (466, 468, 565, 563), (565, 468, 467, 564), (559, 464, 561, 566), (562, 465, 560, 567), (448, 568, 570, 450), (571, 569, 449, 451), (568, 454, 456, 570), (457, 455, 569, 571), (453, 572, 568, 448), (569, 572, 453, 449), (572, 462, 454, 568), (455, 462, 572, 569), (570, 456, 473), (474, 457, 571), (473, 471, 450, 570), (451, 472, 474, 571), (527, 525, 573, 575), (574, 526, 528, 576), (525, 529, 577, 573), (578, 530, 526, 574), (529, 531, 579, 577), (580, 532, 530, 578), (531, 533, 581, 579), (582, 534, 532, 580), (535, 527, 575, 583), (576, 528, 536, 584), (537, 535, 583, 585), (584, 536, 538, 586), (539, 537, 585, 587), (586, 538, 540, 588), (533, 539, 587, 581), (588, 540, 534, 582), (575, 573, 589, 591), (590, 574, 576, 592), (573, 577, 593, 589), (594, 578, 574, 590), (577, 579, 595, 593), (596, 580, 578, 594), (579, 581, 597, 595), (598, 582, 580, 596), (583, 575, 591, 599), (592, 576, 584, 600), (585, 583, 599, 601), (600, 584, 586, 602), (587, 585, 601, 603), (602, 586, 588, 604), (581, 587, 603, 597), (604, 588, 582, 598), (591, 589, 605, 607), (606, 590, 592, 608), (589, 593, 609, 605), (610, 594, 590, 606), (593, 595, 611, 609), (612, 596, 594, 610), (595, 597, 613, 611), (614, 598, 596, 612), (599, 591, 607, 615), (608, 592, 600, 616), (601, 599, 615, 617), (616, 600, 602, 618), (603, 601, 617, 619), (618, 602, 604, 620), (597, 603, 619, 613), (620, 604, 598, 614), (607, 605, 621, 623), (622, 606, 608, 624), (605, 609, 625, 621), (626, 610, 606, 622), (609, 611, 627, 625), (628, 612, 610, 626), (611, 613, 629, 627), (630, 614, 612, 628), (615, 607, 623, 631), (624, 608, 616, 632), (617, 615, 631, 633), (632, 616, 618, 634), (619, 617, 633, 635), (634, 618, 620, 636), (613, 619, 635, 629), (636, 620, 614, 630), (623, 621, 637), (638, 622, 624), (621, 625, 637), (638, 626, 622), (625, 627, 637), (638, 628, 626), (627, 629, 637), (638, 630, 628), (631, 623, 637), (638, 624, 632), (633, 631, 637), (638, 632, 634), (635, 633, 637), (638, 634, 636), (629, 635, 637), (638, 636, 630), (561, 563, 641, 639), (642, 564, 562, 640), (563, 565, 643, 641), (643, 565, 564, 642), (566, 561, 639, 644), (640, 562, 567, 645), (639, 641, 648, 646), (649, 642, 640, 647), (641, 643, 650, 648), (651, 643, 642, 649), (644, 639, 646, 652), (647, 640, 645, 653), (646, 648, 654, 656), (655, 649, 647, 657), (648, 650, 654), (655, 651, 649), (652, 646, 656, 658), (657, 647, 653, 659), (656, 654, 660, 662), (661, 655, 657, 663), (658, 656, 662, 664), (663, 657, 659, 665), (662, 660, 666, 668), (667, 661, 663, 669), (664, 662, 668, 670), (669, 663, 665, 671), (668, 666, 674, 672), (675, 667, 669, 673), (670, 668, 672, 676), (673, 669, 671, 677), (654, 650, 678, 680), (679, 651, 655, 681), (660, 654, 680, 682), (681, 655, 661, 683), (666, 660, 682, 684), (683, 661, 667, 685), (674, 666, 684, 686), (685, 667, 675, 687), (680, 678, 688, 690), (689, 679, 681, 691), (682, 680, 690, 692), (691, 681, 683, 693), (684, 682, 692, 694), (693, 683, 685, 695), (686, 684, 694, 696), (695, 685, 687, 697), (690, 688, 698, 700), (699, 689, 691, 701), (692, 690, 700, 702), (701, 691, 693, 703), (694, 692, 702, 704), (703, 693, 695, 705), (696, 694, 704, 706), (705, 695, 697, 707), (700, 698, 708, 710), (709, 699, 701, 711), (702, 700, 710, 712), (711, 701, 703, 713), (704, 702, 712, 714), (713, 703, 705, 715), (706, 704, 714, 716), (715, 705, 707, 717), (664, 670, 714, 712), (715, 671, 665, 713), (670, 676, 716, 714), (717, 677, 671, 715), (658, 664, 712, 710), (713, 665, 659, 711), (652, 658, 710, 708), (711, 659, 653, 709), (643, 718, 678, 650), (679, 718, 643, 651), (678, 718, 719, 688), (719, 718, 679, 689), (708, 698, 720, 722), (721, 699, 709, 723), (688, 719, 720, 698), (721, 719, 689, 699), (644, 652, 708, 722), (709, 653, 645, 723), (435, 438, 725, 724), (726, 439, 435, 724), (438, 442, 485, 725), (486, 443, 439, 726), (724, 725, 728, 727), (729, 726, 724, 727), (485, 491, 728, 725), (729, 492, 486, 726), (727, 728, 730, 732), (731, 729, 727, 732), (479, 730, 728, 491), (729, 731, 480, 492), (732, 730, 733, 735), (734, 731, 732, 735), (730, 479, 736, 733), (737, 480, 731, 734), (475, 557, 736, 479), (737, 558, 476, 480), (735, 733, 738, 740), (739, 734, 735, 740), (733, 736, 741, 738), (742, 737, 734, 739), (557, 559, 741, 736), (742, 560, 558, 737), (559, 566, 743, 741), (744, 567, 560, 742), (566, 644, 722, 743), (723, 645, 567, 744), (738, 741, 743, 745), (744, 742, 739, 746), (720, 745, 743, 722), (744, 746, 721, 723), (738, 745, 747, 740), (747, 746, 739, 740), (719, 747, 745, 720), (746, 747, 719, 721)])
me_human.polygons.foreach_set('use_smooth', [True] * 723)
me_human.polygons.foreach_set('material_index', [1, 1, 1, 1, 1, 1, 1, 1, 1, 1, 1, 1, 1, 1, 1, 1, 2, 2, 2, 2, 1, 1, 1, 1, 1, 1, 1, 1, 1, 1, 1, 1, 1, 1, 1, 1, 1, 1, 1, 1, 1, 1, 1, 1, 1, 1, 1, 1, 1, 1, 1, 1, 1, 1, 1, 1, 2, 2, 2, 2, 1, 1, 1, 1, 1, 1, 1, 1, 1, 1, 1, 1, 1, 1, 1, 1, 1, 1, 1, 1, 1, 1, 1, 1, 2, 2, 2, 2, 2, 2, 2, 2, 2, 2, 2, 2, 2, 2, 2, 2, 3, 3, 3, 3, 3, 3, 3, 3, 3, 3, 3, 3, 3, 3, 3, 3, 3, 3, 3, 3, 3, 3, 3, 3, 3, 3, 3, 3, 3, 3, 3, 3, 3, 3, 3, 3, 3, 3, 3, 3, 3, 3, 3, 3, 3, 3, 3, 3, 3, 3, 3, 3, 3, 3, 3, 3, 3, 3, 3, 3, 3, 3, 3, 3, 3, 3, 3, 3, 3, 3, 3, 3, 3, 3, 3, 3, 3, 3, 3, 3, 3, 3, 3, 3, 3, 4, 4, 4, 4, 4, 4, 4, 4, 4, 4, 4, 4, 4, 4, 4, 4, 4, 4, 4, 4, 4, 4, 4, 4, 4, 4, 4, 4, 4, 4, 4, 4, 4, 4, 4, 4, 4, 4, 4, 4, 4, 4, 4, 4, 4, 4, 4, 4, 4, 4, 4, 4, 4, 4, 4, 4, 4, 4, 4, 4, 4, 4, 4, 4, 4, 4, 4, 4, 4, 4, 4, 4, 4, 4, 4, 4, 4, 4, 4, 4, 4, 4, 4, 4, 4, 4, 4, 4, 4, 4, 4, 4, 4, 4, 4, 4, 4, 4, 4, 4, 4, 4, 4, 4, 4, 4, 4, 4, 4, 4, 4, 4, 4, 4, 4, 4, 4, 4, 4, 4, 4, 4, 4, 4, 4, 4, 4, 4, 4, 4, 4, 4, 4, 4, 4, 4, 4, 4, 4, 4, 4, 4, 4, 4, 4, 4, 4, 4, 4, 4, 4, 4, 4, 4, 4, 4, 4, 4, 4, 4, 4, 4, 4, 4, 4, 4, 4, 4, 4, 4, 4, 4, 4, 4, 4, 4, 4, 4, 4, 4, 4, 4, 0, 0, 0, 0, 0, 0, 0, 0, 0, 0, 0, 0, 0, 0, 0, 0, 0, 0, 0, 0, 0, 0, 0, 0, 0, 0, 0, 0, 0, 0, 0, 0, 0, 0, 0, 0, 0, 0, 0, 0, 0, 0, 0, 0, 0, 0, 0, 0, 0, 0, 0, 0, 0, 0, 0, 0, 0, 0, 0, 0, 0, 0, 0, 0, 0, 0, 0, 0, 0, 0, 0, 0, 0, 0, 0, 0, 0, 0, 0, 0, 0, 0, 0, 0, 0, 0, 0, 0, 0, 0, 0, 0, 0, 0, 0, 0, 0, 0, 0, 0, 0, 0, 0, 0, 0, 0, 0, 0, 0, 0, 0, 0, 0, 0, 0, 0, 0, 0, 0, 0, 0, 0, 0, 0, 0, 0, 0, 0, 0, 0, 0, 0, 0, 0, 0, 0, 0, 0, 0, 0, 0, 0, 0, 0, 0, 0, 0, 0, 0, 0, 0, 0, 0, 0, 0, 0, 0, 0, 0, 0, 0, 0, 0, 0, 0, 0, 0, 0, 0, 0, 0, 0, 0, 0, 0, 0, 0, 0, 0, 0, 0, 0, 0, 0, 0, 0, 0, 0, 0, 0, 0, 0, 0, 0, 0, 0, 0, 0, 0, 0, 0, 0, 0, 0, 0, 0, 0, 0, 0, 0, 0, 0, 0, 0, 0, 0, 0, 0, 0, 0, 0, 0, 0, 0, 0, 0, 0, 0, 0, 0, 0, 0, 0, 0, 0, 0, 0, 0, 0, 0, 0, 0, 0, 0, 0, 0, 0, 0, 0, 0, 0, 0, 0, 0, 0, 0, 0, 0, 0, 0, 0, 0, 0, 0, 0, 0, 0, 0, 0, 0, 0, 0, 0, 0, 0, 0, 0, 0, 0, 0, 0, 0, 0, 0, 0, 0, 0, 0, 0, 0, 0, 0, 0, 0, 0, 0, 0, 0, 0, 0, 0, 0, 0, 0, 0, 0, 0, 0, 0, 0, 0, 0, 0, 0, 0, 0, 0, 0, 0, 0, 0, 0, 0, 0, 0, 0, 0, 0, 0, 0, 0, 0, 0, 0, 0, 0, 0, 0, 0, 0, 0, 0, 0, 0, 0, 0, 0, 0, 0, 0, 0, 0, 0, 0, 0, 0])
_uv = me_human.uv_layers.new(name='UVTex')
_uv.uv.foreach_set('vector', [0.6834, 0.2359, 0.6711, 0.2319, 0.6799, 0.2062, 0.6938, 0.213, 0.5747, 0.04114, 0.5845, 0.06989, 0.5707, 0.07428, 0.5591, 0.04872, 0.5815, 0.2321, 0.5697, 0.236, 0.5591, 0.2142, 0.5725, 0.2072, 0.7096, 0.05021, 0.6977, 0.07454, 0.6845, 0.07017, 0.6946, 0.04234, 0.626, 0.2225, 0.6095, 0.2242, 0.6052, 0.2052, 0.6259, 0.2046, 0.6581, 0.04009, 0.6533, 0.06128, 0.6349, 0.05935, 0.635, 0.03939, 0.6424, 0.2239, 0.626, 0.2225, 0.6259, 0.2046, 0.6466, 0.2049, 0.635, 0.03939, 0.6349, 0.05935, 0.6165, 0.06097, 0.6119, 0.03969, 0.6575, 0.2279, 0.6424, 0.2239, 0.6466, 0.2049, 0.6648, 0.2074, 0.6119, 0.03969, 0.6165, 0.06097, 0.5997, 0.06542, 0.5916, 0.04253, 0.6711, 0.2319, 0.6575, 0.2279, 0.6648, 0.2074, 0.6799, 0.2062, 0.5916, 0.04253, 0.5997, 0.06542, 0.5845, 0.06989, 0.5747, 0.04114, 0.6095, 0.2242, 0.5947, 0.228, 0.5873, 0.208, 0.6052, 0.2052, 0.6781, 0.04327, 0.6698, 0.06559, 0.6533, 0.06128, 0.6581, 0.04009, 0.5947, 0.228, 0.5815, 0.2321, 0.5725, 0.2072, 0.5873, 0.208, 0.6946, 0.04234, 0.6845, 0.07017, 0.6698, 0.06559, 0.6781, 0.04327, 0.6656, 0.432, 0.686, 0.445, 0.6823, 0.4475, 0.6655, 0.4376, 0.6488, 0.1324, 0.6535, 0.1329, 0.6414, 0.1556, 0.6384, 0.1505, 0.686, 0.445, 0.6914, 0.4683, 0.686, 0.4664, 0.6823, 0.4475, 0.6423, 0.113, 0.6463, 0.1084, 0.6535, 0.1329, 0.6488, 0.1324, 0.6663, 0.2566, 0.6711, 0.2319, 0.6834, 0.2359, 0.6794, 0.2588, 0.5707, 0.07428, 0.5845, 0.06989, 0.5898, 0.09741, 0.5753, 0.09986, 0.5735, 0.2587, 0.5697, 0.236, 0.5815, 0.2321, 0.5866, 0.256, 0.6845, 0.07017, 0.6977, 0.07454, 0.6935, 0.09989, 0.6789, 0.09683, 0.6122, 0.2578, 0.6125, 0.2511, 0.6257, 0.2512, 0.6255, 0.2581, 0.6352, 0.09146, 0.6499, 0.09132, 0.6503, 0.09878, 0.6354, 0.09914, 0.6125, 0.2511, 0.6095, 0.2242, 0.626, 0.2225, 0.6257, 0.2512, 0.6349, 0.05935, 0.6533, 0.06128, 0.6499, 0.09132, 0.6352, 0.09146, 0.6392, 0.2519, 0.6392, 0.2588, 0.6255, 0.2581, 0.6257, 0.2512, 0.6354, 0.09914, 0.6201, 0.09989, 0.6201, 0.09223, 0.6352, 0.09146, 0.6257, 0.2512, 0.626, 0.2225, 0.6424, 0.2239, 0.6392, 0.2519, 0.6165, 0.06097, 0.6349, 0.05935, 0.6352, 0.09146, 0.6201, 0.09223, 0.6392, 0.2519, 0.6424, 0.2239, 0.6575, 0.2279, 0.6528, 0.2533, 0.5997, 0.06542, 0.6165, 0.06097, 0.6201, 0.09223, 0.605, 0.09376, 0.6528, 0.2533, 0.6575, 0.2279, 0.6711, 0.2319, 0.6663, 0.2566, 0.5845, 0.06989, 0.5997, 0.06542, 0.605, 0.09376, 0.5898, 0.09741, 0.6095, 0.2242, 0.6125, 0.2511, 0.5996, 0.2525, 0.5947, 0.228, 0.6644, 0.09287, 0.6499, 0.09132, 0.6533, 0.06128, 0.6698, 0.06559, 0.5947, 0.228, 0.5996, 0.2525, 0.5866, 0.256, 0.5815, 0.2321, 0.6789, 0.09683, 0.6644, 0.09287, 0.6698, 0.06559, 0.6845, 0.07017, 0.6257, 0.1829, 0.6188, 0.1812, 0.6256, 0.1779, 0.6353, 0.009543, 0.643, 0.0133, 0.6353, 0.01512, 0.6325, 0.1811, 0.6257, 0.1829, 0.6256, 0.1779, 0.6353, 0.009543, 0.6353, 0.01512, 0.6276, 0.01316, 0.6391, 0.175, 0.6362, 0.1788, 0.6256, 0.1746, 0.6255, 0.1693, 0.6354, 0.005886, 0.6236, 0.01059, 0.6204, 0.006367, 0.6354, 0.0, 0.6151, 0.179, 0.612, 0.1753, 0.6255, 0.1693, 0.6256, 0.1746, 0.6354, 0.0, 0.6506, 0.00668, 0.6471, 0.01079, 0.6354, 0.005886, 0.6325, 0.1811, 0.6256, 0.1779, 0.6256, 0.1746, 0.6362, 0.1788, 0.6354, 0.005886, 0.6353, 0.009543, 0.6276, 0.01316, 0.6236, 0.01059, 0.6188, 0.1812, 0.6151, 0.179, 0.6256, 0.1746, 0.6256, 0.1779, 0.6354, 0.005886, 0.6471, 0.01079, 0.643, 0.0133, 0.6353, 0.009543, 0.6345, 0.5058, 0.6119, 0.4941, 0.6166, 0.4916, 0.6348, 0.5001, 0.5648, 0.1262, 0.5591, 0.1263, 0.5739, 0.1036, 0.5772, 0.1088, 0.6119, 0.4941, 0.6119, 0.4694, 0.6163, 0.4717, 0.6166, 0.4916, 0.575, 0.1448, 0.5721, 0.1492, 0.5591, 0.1263, 0.5648, 0.1262, 0.6348, 0.5001, 0.6166, 0.4916, 0.6274, 0.4848, 0.5784, 0.1268, 0.5648, 0.1262, 0.5772, 0.1088, 0.6163, 0.4717, 0.6274, 0.4848, 0.6166, 0.4916, 0.5648, 0.1262, 0.5784, 0.1268, 0.575, 0.1448, 0.6052, 0.2052, 0.6145, 0.1939, 0.6258, 0.1963, 0.6259, 0.2046, 0.6351, 0.03009, 0.6478, 0.02747, 0.6581, 0.04009, 0.635, 0.03939, 0.6145, 0.1939, 0.6188, 0.1812, 0.6257, 0.1829, 0.6258, 0.1963, 0.6353, 0.01512, 0.643, 0.0133, 0.6478, 0.02747, 0.6351, 0.03009, 0.6259, 0.2046, 0.6258, 0.1963, 0.6371, 0.1937, 0.6466, 0.2049, 0.6225, 0.02721, 0.6351, 0.03009, 0.635, 0.03939, 0.6119, 0.03969, 0.6258, 0.1963, 0.6257, 0.1829, 0.6325, 0.1811, 0.6371, 0.1937, 0.6276, 0.01316, 0.6353, 0.01512, 0.6351, 0.03009, 0.6225, 0.02721, 0.6466, 0.2049, 0.6371, 0.1937, 0.6426, 0.1899, 0.6648, 0.2074, 0.6164, 0.02299, 0.6225, 0.02721, 0.6119, 0.03969, 0.5916, 0.04253, 0.6371, 0.1937, 0.6325, 0.1811, 0.6362, 0.1788, 0.6426, 0.1899, 0.6236, 0.01059, 0.6276, 0.01316, 0.6225, 0.02721, 0.6164, 0.02299, 0.6648, 0.2074, 0.6426, 0.1899, 0.6477, 0.1847, 0.6799, 0.2062, 0.6107, 0.01715, 0.6164, 0.02299, 0.5916, 0.04253, 0.5747, 0.04114, 0.6426, 0.1899, 0.6362, 0.1788, 0.6391, 0.175, 0.6477, 0.1847, 0.6204, 0.006367, 0.6236, 0.01059, 0.6164, 0.02299, 0.6107, 0.01715, 0.5873, 0.208, 0.6089, 0.1903, 0.6145, 0.1939, 0.6052, 0.2052, 0.6478, 0.02747, 0.654, 0.02341, 0.6781, 0.04327, 0.6581, 0.04009, 0.6089, 0.1903, 0.6151, 0.179, 0.6188, 0.1812, 0.6145, 0.1939, 0.643, 0.0133, 0.6471, 0.01079, 0.654, 0.02341, 0.6478, 0.02747, 0.5725, 0.2072, 0.6037, 0.1853, 0.6089, 0.1903, 0.5873, 0.208, 0.654, 0.02341, 0.6598, 0.01781, 0.6946, 0.04234, 0.6781, 0.04327, 0.6037, 0.1853, 0.612, 0.1753, 0.6151, 0.179, 0.6089, 0.1903, 0.6471, 0.01079, 0.6506, 0.00668, 0.6598, 0.01781, 0.654, 0.02341, 0.6119, 0.4694, 0.6287, 0.4529, 0.6322, 0.4578, 0.6163, 0.4717, 0.597, 0.1492, 0.5964, 0.1556, 0.5721, 0.1492, 0.575, 0.1448, 0.6287, 0.4529, 0.6656, 0.432, 0.6655, 0.4376, 0.6322, 0.4578, 0.6384, 0.1505, 0.6414, 0.1556, 0.5964, 0.1556, 0.597, 0.1492, 0.6914, 0.4683, 0.6577, 0.4966, 0.6541, 0.491, 0.686, 0.4664, 0.5999, 0.1071, 0.6003, 0.09989, 0.6463, 0.1084, 0.6423, 0.113, 0.6577, 0.4966, 0.6345, 0.5058, 0.6348, 0.5001, 0.6541, 0.491, 0.5772, 0.1088, 0.5739, 0.1036, 0.6003, 0.09989, 0.5999, 0.1071, 0.686, 0.4664, 0.6541, 0.491, 0.6429, 0.4747, 0.6823, 0.4475, 0.598, 0.128, 0.5999, 0.1071, 0.6423, 0.113, 0.6488, 0.1324, 0.6541, 0.491, 0.6348, 0.5001, 0.6274, 0.4848, 0.6429, 0.4747, 0.5784, 0.1268, 0.5772, 0.1088, 0.5999, 0.1071, 0.598, 0.128, 0.6823, 0.4475, 0.6429, 0.4747, 0.6322, 0.4578, 0.6655, 0.4376, 0.597, 0.1492, 0.598, 0.128, 0.6488, 0.1324, 0.6384, 0.1505, 0.6429, 0.4747, 0.6274, 0.4848, 0.6163, 0.4717, 0.6322, 0.4578, 0.575, 0.1448, 0.5784, 0.1268, 0.598, 0.128, 0.597, 0.1492, 0.5116, 0.7026, 0.4934, 0.6907, 0.4974, 0.6775, 0.5156, 0.6886, 0.449, 0.6775, 0.4531, 0.6907, 0.4349, 0.7026, 0.4308, 0.6886, 0.4934, 0.6907, 0.4732, 0.6786, 0.4732, 0.6611, 0.4974, 0.6775, 0.4732, 0.6611, 0.4732, 0.6786, 0.4531, 0.6907, 0.449, 0.6775, 0.5332, 0.715, 0.5116, 0.7026, 0.5156, 0.6886, 0.5392, 0.7, 0.4308, 0.6886, 0.4349, 0.7026, 0.4133, 0.715, 0.4073, 0.7, 0.5156, 0.6886, 0.4974, 0.6775, 0.5136, 0.6356, 0.5345, 0.6433, 0.4328, 0.6356, 0.449, 0.6775, 0.4308, 0.6886, 0.4119, 0.6433, 0.4974, 0.6775, 0.4732, 0.6611, 0.4942, 0.6265, 0.5136, 0.6356, 0.4522, 0.6265, 0.4732, 0.6611, 0.449, 0.6775, 0.4328, 0.6356, 0.5392, 0.7, 0.5156, 0.6886, 0.5345, 0.6433, 0.5572, 0.6517, 0.4119, 0.6433, 0.4308, 0.6886, 0.4073, 0.7, 0.3892, 0.6517, 0.5345, 0.6433, 0.5136, 0.6356, 0.5322, 0.5652, 0.5553, 0.5684, 0.4143, 0.5652, 0.4328, 0.6356, 0.4119, 0.6433, 0.3912, 0.5684, 0.5136, 0.6356, 0.4942, 0.6265, 0.5322, 0.5652, 0.4143, 0.5652, 0.4522, 0.6265, 0.4328, 0.6356, 0.5572, 0.6517, 0.5345, 0.6433, 0.5553, 0.5684, 0.5799, 0.5756, 0.3912, 0.5684, 0.4119, 0.6433, 0.3892, 0.6517, 0.3666, 0.5756, 0.5553, 0.5684, 0.5322, 0.5652, 0.5459, 0.5322, 0.5653, 0.5396, 0.4006, 0.5322, 0.4143, 0.5652, 0.3912, 0.5684, 0.3811, 0.5396, 0.5799, 0.5756, 0.5553, 0.5684, 0.5653, 0.5396, 0.587, 0.5458, 0.3811, 0.5396, 0.3912, 0.5684, 0.3666, 0.5756, 0.3595, 0.5458, 0.5653, 0.5396, 0.5459, 0.5322, 0.5691, 0.4814, 0.584, 0.4872, 0.3773, 0.4814, 0.4006, 0.5322, 0.3811, 0.5396, 0.3624, 0.4872, 0.587, 0.5458, 0.5653, 0.5396, 0.584, 0.4872, 0.6, 0.4921, 0.3624, 0.4872, 0.3811, 0.5396, 0.3595, 0.5458, 0.3465, 0.4921, 0.584, 0.4872, 0.5691, 0.4814, 0.5855, 0.4404, 0.5977, 0.4451, 0.361, 0.4404, 0.3773, 0.4814, 0.3624, 0.4872, 0.3487, 0.4451, 0.6, 0.4921, 0.584, 0.4872, 0.5977, 0.4451, 0.6119, 0.4493, 0.3487, 0.4451, 0.3624, 0.4872, 0.3465, 0.4921, 0.3346, 0.4493, 0.5322, 0.5652, 0.4942, 0.6265, 0.4742, 0.6118, 0.5058, 0.547, 0.4722, 0.6118, 0.4522, 0.6265, 0.4143, 0.5652, 0.4406, 0.547, 0.5459, 0.5322, 0.5322, 0.5652, 0.5058, 0.547, 0.5218, 0.5196, 0.4406, 0.547, 0.4143, 0.5652, 0.4006, 0.5322, 0.4247, 0.5196, 0.5691, 0.4814, 0.5459, 0.5322, 0.5218, 0.5196, 0.5501, 0.4721, 0.4247, 0.5196, 0.4006, 0.5322, 0.3773, 0.4814, 0.3964, 0.4721, 0.5855, 0.4404, 0.5691, 0.4814, 0.5501, 0.4721, 0.5692, 0.432, 0.3964, 0.4721, 0.3773, 0.4814, 0.361, 0.4404, 0.3773, 0.432, 0.806, 0.8394, 0.8271, 0.9103, 0.8072, 0.9148, 0.7842, 0.8425, 0.8209, 0.9148, 0.8011, 0.9103, 0.8221, 0.8394, 0.8439, 0.8425, 0.7978, 0.809, 0.806, 0.8394, 0.7842, 0.8425, 0.7803, 0.8125, 0.8439, 0.8425, 0.8221, 0.8394, 0.8303, 0.809, 0.8478, 0.8126, 0.7849, 0.7563, 0.7978, 0.809, 0.7803, 0.8125, 0.7742, 0.7594, 0.8478, 0.8126, 0.8303, 0.809, 0.8433, 0.7563, 0.8539, 0.7594, 0.7702, 0.715, 0.7849, 0.7563, 0.7742, 0.7594, 0.7633, 0.7169, 0.8539, 0.7594, 0.8433, 0.7563, 0.858, 0.7151, 0.8648, 0.717, 0.7842, 0.8425, 0.8072, 0.9148, 0.7829, 0.9229, 0.7668, 0.8446, 0.8452, 0.9229, 0.8209, 0.9148, 0.8439, 0.8425, 0.8613, 0.8447, 0.7803, 0.8125, 0.7842, 0.8425, 0.7668, 0.8446, 0.7623, 0.8149, 0.8613, 0.8447, 0.8439, 0.8425, 0.8478, 0.8126, 0.8658, 0.8149, 0.7742, 0.7594, 0.7803, 0.8125, 0.7623, 0.8149, 0.7555, 0.7644, 0.8658, 0.8149, 0.8478, 0.8126, 0.8539, 0.7594, 0.8726, 0.7645, 0.7633, 0.7169, 0.7742, 0.7594, 0.7555, 0.7644, 0.7475, 0.7209, 0.8726, 0.7645, 0.8539, 0.7594, 0.8648, 0.717, 0.8806, 0.721, 0.7668, 0.8446, 0.7829, 0.9229, 0.756, 0.9281, 0.7481, 0.8486, 0.8721, 0.9281, 0.8452, 0.9229, 0.8613, 0.8447, 0.88, 0.8487, 0.7623, 0.8149, 0.7668, 0.8446, 0.7481, 0.8486, 0.7455, 0.8177, 0.88, 0.8487, 0.8613, 0.8447, 0.8658, 0.8149, 0.8826, 0.8178, 0.7555, 0.7644, 0.7623, 0.8149, 0.7455, 0.8177, 0.7389, 0.7663, 0.8826, 0.8178, 0.8658, 0.8149, 0.8726, 0.7645, 0.8892, 0.7663, 0.7475, 0.7209, 0.7555, 0.7644, 0.7389, 0.7663, 0.7343, 0.7228, 0.8892, 0.7663, 0.8726, 0.7645, 0.8806, 0.721, 0.8938, 0.7228, 0.7236, 0.8213, 0.7178, 0.7677, 0.7389, 0.7663, 0.7455, 0.8177, 0.8892, 0.7663, 0.9103, 0.7677, 0.9045, 0.8213, 0.8826, 0.8178, 0.7178, 0.7677, 0.7183, 0.7239, 0.7343, 0.7228, 0.7389, 0.7663, 0.8938, 0.7228, 0.9098, 0.724, 0.9103, 0.7677, 0.8892, 0.7663, 0.7271, 0.8514, 0.7236, 0.8213, 0.7455, 0.8177, 0.7481, 0.8486, 0.8826, 0.8178, 0.9045, 0.8213, 0.901, 0.8514, 0.88, 0.8487, 0.7321, 0.9328, 0.7271, 0.8514, 0.7481, 0.8486, 0.756, 0.9281, 0.88, 0.8487, 0.901, 0.8514, 0.896, 0.9328, 0.8721, 0.9281, 0.4732, 0.6611, 0.4732, 0.6211, 0.4742, 0.6118, 0.4942, 0.6265, 0.4722, 0.6118, 0.4732, 0.6211, 0.4732, 0.6611, 0.4522, 0.6265, 0.6216, 0.5312, 0.6119, 0.5315, 0.6119, 0.5058, 0.6302, 0.513, 0.756, 0.9281, 0.7829, 0.9229, 0.7895, 0.9496, 0.7643, 0.9642, 0.8386, 0.9496, 0.8452, 0.9229, 0.8721, 0.9281, 0.8638, 0.9642, 0.8072, 0.9148, 0.814, 0.9327, 0.7895, 0.9496, 0.7829, 0.9229, 0.8386, 0.9496, 0.814, 0.9327, 0.8209, 0.9148, 0.8452, 0.9229, 0.736, 0.9844, 0.7321, 0.9328, 0.756, 0.9281, 0.7643, 0.9642, 0.8721, 0.9281, 0.896, 0.9328, 0.8921, 0.9844, 0.8638, 0.9642, 0.7404, 1.0, 0.736, 0.9844, 0.7643, 0.9642, 0.773, 0.9886, 0.8638, 0.9642, 0.8921, 0.9844, 0.8877, 1.0, 0.8551, 0.9886, 0.7895, 0.9496, 0.7985, 0.9802, 0.773, 0.9886, 0.7643, 0.9642, 0.8551, 0.9886, 0.8296, 0.9802, 0.8386, 0.9496, 0.8638, 0.9642, 0.814, 0.9327, 0.814, 0.9677, 0.7985, 0.9802, 0.7895, 0.9496, 0.8296, 0.9802, 0.814, 0.9677, 0.814, 0.9327, 0.8386, 0.9496, 0.7604, 0.4062, 0.7854, 0.4177, 0.7666, 0.432, 0.7272, 0.432, 0.7086, 0.4176, 0.7335, 0.4062, 0.7854, 0.4177, 0.7604, 0.4062, 0.7535, 0.3936, 0.7835, 0.4007, 0.7404, 0.3936, 0.7335, 0.4062, 0.7086, 0.4176, 0.7105, 0.4007, 0.7835, 0.4007, 0.7535, 0.3936, 0.7526, 0.3839, 0.7811, 0.3877, 0.7413, 0.3839, 0.7404, 0.3936, 0.7105, 0.4007, 0.7128, 0.3877, 0.7526, 0.4, 0.747, 0.3973, 0.747, 0.3915, 0.7535, 0.3936, 0.747, 0.3915, 0.747, 0.3973, 0.7414, 0.4, 0.7404, 0.3936, 0.7526, 0.4, 0.7535, 0.3936, 0.7604, 0.4062, 0.7335, 0.4062, 0.7404, 0.3936, 0.7414, 0.4, 0.7526, 0.3839, 0.7535, 0.3936, 0.747, 0.3915, 0.747, 0.384, 0.747, 0.3915, 0.7404, 0.3936, 0.7413, 0.3839, 0.747, 0.384, 0.7876, 0.3431, 0.7576, 0.3376, 0.7633, 0.321, 0.7879, 0.3199, 0.7306, 0.321, 0.7364, 0.3376, 0.7063, 0.3431, 0.706, 0.3199, 0.7576, 0.3376, 0.747, 0.3387, 0.747, 0.3216, 0.7633, 0.321, 0.747, 0.3216, 0.747, 0.3387, 0.7364, 0.3376, 0.7306, 0.321, 0.7879, 0.3199, 0.7633, 0.321, 0.7652, 0.2971, 0.7848, 0.2963, 0.7287, 0.2971, 0.7306, 0.321, 0.706, 0.3199, 0.7091, 0.2963, 0.7633, 0.321, 0.747, 0.3216, 0.747, 0.2974, 0.7652, 0.2971, 0.747, 0.2974, 0.747, 0.3216, 0.7306, 0.321, 0.7287, 0.2971, 0.7835, 0.4007, 0.7811, 0.3877, 0.7949, 0.3912, 0.7953, 0.4033, 0.6991, 0.3912, 0.7128, 0.3877, 0.7105, 0.4007, 0.6987, 0.4032, 0.7956, 0.3743, 0.7876, 0.3431, 0.8188, 0.3505, 0.8113, 0.3528, 0.6751, 0.3506, 0.7063, 0.3431, 0.6984, 0.3743, 0.6827, 0.3528, 0.6029, 0.8012, 0.5957, 0.7977, 0.5575, 0.7878, 0.5897, 0.784, 0.4943, 0.7877, 0.4561, 0.7977, 0.4489, 0.8012, 0.462, 0.784, 0.7953, 0.4033, 0.7981, 0.4185, 0.7854, 0.4177, 0.7835, 0.4007, 0.7086, 0.4176, 0.6958, 0.4184, 0.6987, 0.4032, 0.7105, 0.4007, 0.5661, 0.715, 0.5766, 0.7217, 0.5764, 0.7341, 0.5619, 0.735, 0.4754, 0.7341, 0.4752, 0.7217, 0.4857, 0.715, 0.4899, 0.735, 0.5619, 0.735, 0.5764, 0.7341, 0.5826, 0.7572, 0.5587, 0.7638, 0.4693, 0.7572, 0.4754, 0.7341, 0.4899, 0.735, 0.4931, 0.7638, 0.5575, 0.7878, 0.5587, 0.7638, 0.5826, 0.7572, 0.5897, 0.784, 0.4693, 0.7572, 0.4931, 0.7638, 0.4943, 0.7877, 0.462, 0.784, 0.7953, 0.4033, 0.7949, 0.3912, 0.8112, 0.3872, 0.8134, 0.3993, 0.683, 0.3872, 0.6991, 0.3912, 0.6987, 0.4032, 0.6808, 0.3992, 0.7949, 0.3912, 0.7956, 0.3743, 0.8106, 0.3708, 0.8112, 0.3872, 0.6834, 0.3707, 0.6984, 0.3743, 0.6991, 0.3912, 0.683, 0.3872, 0.7956, 0.3743, 0.8113, 0.3528, 0.8148, 0.3546, 0.8106, 0.3708, 0.6792, 0.3546, 0.6827, 0.3528, 0.6984, 0.3743, 0.6834, 0.3707, 0.6029, 0.8012, 0.5897, 0.784, 0.5978, 0.7813, 0.6053, 0.7982, 0.4541, 0.7814, 0.462, 0.784, 0.4489, 0.8012, 0.4466, 0.7983, 0.7981, 0.4185, 0.7953, 0.4033, 0.8134, 0.3993, 0.8188, 0.4118, 0.6808, 0.3992, 0.6987, 0.4032, 0.6958, 0.4184, 0.6753, 0.4116, 0.5764, 0.7341, 0.5766, 0.7217, 0.5974, 0.726, 0.5966, 0.7396, 0.4545, 0.726, 0.4752, 0.7217, 0.4754, 0.7341, 0.4555, 0.7396, 0.5826, 0.7572, 0.5764, 0.7341, 0.5966, 0.7396, 0.5974, 0.7577, 0.4555, 0.7396, 0.4754, 0.7341, 0.4693, 0.7572, 0.4545, 0.7577, 0.5897, 0.784, 0.5826, 0.7572, 0.5974, 0.7577, 0.5978, 0.7813, 0.4545, 0.7577, 0.4693, 0.7572, 0.462, 0.784, 0.4541, 0.7814, 0.8773, 0.3879, 0.8756, 0.3803, 0.8817, 0.3754, 0.8846, 0.385, 0.6131, 0.376, 0.6186, 0.3801, 0.617, 0.3879, 0.6099, 0.3857, 0.8756, 0.3803, 0.8746, 0.3683, 0.8786, 0.3649, 0.8817, 0.3754, 0.6162, 0.3653, 0.6198, 0.368, 0.6186, 0.3801, 0.6131, 0.376, 0.8746, 0.3683, 0.8727, 0.3566, 0.8762, 0.3535, 0.8786, 0.3649, 0.6184, 0.3537, 0.6219, 0.3561, 0.6198, 0.368, 0.6162, 0.3653, 0.6559, 0.7791, 0.654, 0.7665, 0.661, 0.7646, 0.6599, 0.7767, 0.3914, 0.7654, 0.3987, 0.7667, 0.3966, 0.7793, 0.3927, 0.7775, 0.8788, 0.3982, 0.8773, 0.3879, 0.8846, 0.385, 0.8882, 0.3927, 0.6099, 0.3857, 0.617, 0.3879, 0.6157, 0.3983, 0.6062, 0.3933, 0.6536, 0.7456, 0.6549, 0.7347, 0.6663, 0.7347, 0.6645, 0.7453, 0.3864, 0.7355, 0.3977, 0.7351, 0.3992, 0.7461, 0.388, 0.7462, 0.653, 0.7552, 0.6536, 0.7456, 0.6645, 0.7453, 0.6626, 0.7545, 0.388, 0.7462, 0.3992, 0.7461, 0.3998, 0.7555, 0.3898, 0.7553, 0.654, 0.7665, 0.653, 0.7552, 0.6626, 0.7545, 0.661, 0.7646, 0.3898, 0.7553, 0.3998, 0.7555, 0.3987, 0.7667, 0.3914, 0.7654, 0.8112, 0.3872, 0.8297, 0.3824, 0.8328, 0.393, 0.8134, 0.3993, 0.662, 0.3928, 0.6652, 0.3822, 0.683, 0.3872, 0.6808, 0.3992, 0.8297, 0.3824, 0.8756, 0.3803, 0.8773, 0.3879, 0.8328, 0.393, 0.617, 0.3879, 0.6186, 0.3801, 0.6652, 0.3822, 0.662, 0.3928, 0.8106, 0.3708, 0.8288, 0.3673, 0.8297, 0.3824, 0.8112, 0.3872, 0.6652, 0.3822, 0.666, 0.3669, 0.6834, 0.3707, 0.683, 0.3872, 0.8288, 0.3673, 0.8746, 0.3683, 0.8756, 0.3803, 0.8297, 0.3824, 0.6186, 0.3801, 0.6198, 0.368, 0.666, 0.3669, 0.6652, 0.3822, 0.8148, 0.3546, 0.8295, 0.3544, 0.8288, 0.3673, 0.8106, 0.3708, 0.666, 0.3669, 0.6653, 0.354, 0.6792, 0.3546, 0.6834, 0.3707, 0.8295, 0.3544, 0.8727, 0.3566, 0.8746, 0.3683, 0.8288, 0.3673, 0.6198, 0.368, 0.6219, 0.3561, 0.6653, 0.354, 0.666, 0.3669, 0.5978, 0.7813, 0.6134, 0.7773, 0.6169, 0.7911, 0.6053, 0.7982, 0.4356, 0.7916, 0.4392, 0.7778, 0.4541, 0.7814, 0.4466, 0.7983, 0.6134, 0.7773, 0.654, 0.7665, 0.6559, 0.7791, 0.6169, 0.7911, 0.3966, 0.7793, 0.3987, 0.7667, 0.4392, 0.7778, 0.4356, 0.7916, 0.8134, 0.3993, 0.8328, 0.393, 0.8363, 0.4068, 0.8188, 0.4118, 0.6585, 0.4066, 0.662, 0.3928, 0.6808, 0.3992, 0.6753, 0.4116, 0.8328, 0.393, 0.8773, 0.3879, 0.8788, 0.3982, 0.8363, 0.4068, 0.6157, 0.3983, 0.617, 0.3879, 0.662, 0.3928, 0.6585, 0.4066, 0.5974, 0.726, 0.6144, 0.731, 0.6131, 0.7457, 0.5966, 0.7396, 0.4396, 0.746, 0.4382, 0.7312, 0.4545, 0.726, 0.4555, 0.7396, 0.6144, 0.731, 0.6549, 0.7347, 0.6536, 0.7456, 0.6131, 0.7457, 0.3992, 0.7461, 0.3977, 0.7351, 0.4382, 0.7312, 0.4396, 0.746, 0.5966, 0.7396, 0.6131, 0.7457, 0.6134, 0.7596, 0.5974, 0.7577, 0.4392, 0.76, 0.4396, 0.746, 0.4555, 0.7396, 0.4545, 0.7577, 0.6131, 0.7457, 0.6536, 0.7456, 0.653, 0.7552, 0.6134, 0.7596, 0.3998, 0.7555, 0.3992, 0.7461, 0.4396, 0.746, 0.4392, 0.76, 0.5974, 0.7577, 0.6134, 0.7596, 0.6134, 0.7773, 0.5978, 0.7813, 0.4392, 0.7778, 0.4392, 0.76, 0.4545, 0.7577, 0.4541, 0.7814, 0.6134, 0.7596, 0.653, 0.7552, 0.654, 0.7665, 0.6134, 0.7773, 0.3987, 0.7667, 0.3998, 0.7555, 0.4392, 0.76, 0.4392, 0.7778, 0.7879, 0.3199, 0.7848, 0.2963, 0.8171, 0.2939, 0.821, 0.316, 0.6768, 0.2939, 0.7091, 0.2963, 0.706, 0.3199, 0.6729, 0.316, 0.7876, 0.3431, 0.7879, 0.3199, 0.821, 0.316, 0.8188, 0.3505, 0.6729, 0.316, 0.706, 0.3199, 0.7063, 0.3431, 0.6751, 0.3506, 0.7848, 0.2963, 0.7652, 0.2971, 0.7633, 0.2609, 0.7843, 0.2605, 0.7306, 0.2609, 0.7287, 0.2971, 0.7091, 0.2963, 0.7096, 0.2605, 0.7652, 0.2971, 0.747, 0.2974, 0.747, 0.2611, 0.7633, 0.2609, 0.747, 0.2611, 0.747, 0.2974, 0.7287, 0.2971, 0.7306, 0.2609, 0.8171, 0.2939, 0.7848, 0.2963, 0.7843, 0.2605, 0.8108, 0.2588, 0.7096, 0.2605, 0.7091, 0.2963, 0.6768, 0.2939, 0.6831, 0.2588, 0.7526, 0.3839, 0.7542, 0.3632, 0.7854, 0.3703, 0.7811, 0.3877, 0.7086, 0.3703, 0.7397, 0.3632, 0.7413, 0.3839, 0.7128, 0.3877, 0.7542, 0.3632, 0.7576, 0.3376, 0.7876, 0.3431, 0.7854, 0.3703, 0.7063, 0.3431, 0.7364, 0.3376, 0.7397, 0.3632, 0.7086, 0.3703, 0.747, 0.384, 0.747, 0.3628, 0.7542, 0.3632, 0.7526, 0.3839, 0.7397, 0.3632, 0.747, 0.3628, 0.747, 0.384, 0.7413, 0.3839, 0.747, 0.3628, 0.747, 0.3387, 0.7576, 0.3376, 0.7542, 0.3632, 0.7364, 0.3376, 0.747, 0.3387, 0.747, 0.3628, 0.7397, 0.3632, 0.7854, 0.3703, 0.7876, 0.3431, 0.7956, 0.3743, 0.6984, 0.3743, 0.7063, 0.3431, 0.7086, 0.3703, 0.7956, 0.3743, 0.7949, 0.3912, 0.7811, 0.3877, 0.7854, 0.3703, 0.7128, 0.3877, 0.6991, 0.3912, 0.6984, 0.3743, 0.7086, 0.3703, 0.8846, 0.385, 0.8817, 0.3754, 0.9044, 0.3666, 0.9063, 0.3755, 0.5902, 0.3671, 0.6131, 0.376, 0.6099, 0.3857, 0.5883, 0.3761, 0.8817, 0.3754, 0.8786, 0.3649, 0.9016, 0.3577, 0.9044, 0.3666, 0.593, 0.3582, 0.6162, 0.3653, 0.6131, 0.376, 0.5902, 0.3671, 0.8786, 0.3649, 0.8762, 0.3535, 0.8982, 0.3473, 0.9016, 0.3577, 0.5963, 0.3478, 0.6184, 0.3537, 0.6162, 0.3653, 0.593, 0.3582, 0.6599, 0.7767, 0.661, 0.7646, 0.6832, 0.7688, 0.6828, 0.7812, 0.3693, 0.7697, 0.3914, 0.7654, 0.3927, 0.7775, 0.3697, 0.7822, 0.8882, 0.3927, 0.8846, 0.385, 0.9063, 0.3755, 0.9095, 0.3826, 0.5883, 0.3761, 0.6099, 0.3857, 0.6062, 0.3933, 0.585, 0.3832, 0.6645, 0.7453, 0.6663, 0.7347, 0.6897, 0.7385, 0.6861, 0.7492, 0.3628, 0.7393, 0.3864, 0.7355, 0.388, 0.7462, 0.3664, 0.75, 0.6626, 0.7545, 0.6645, 0.7453, 0.6861, 0.7492, 0.6841, 0.7587, 0.3664, 0.75, 0.388, 0.7462, 0.3898, 0.7553, 0.3684, 0.7596, 0.661, 0.7646, 0.6626, 0.7545, 0.6841, 0.7587, 0.6832, 0.7688, 0.3684, 0.7596, 0.3898, 0.7553, 0.3914, 0.7654, 0.3693, 0.7697, 0.9063, 0.3755, 0.9044, 0.3666, 0.9311, 0.3566, 0.9331, 0.3638, 0.5634, 0.3571, 0.5902, 0.3671, 0.5883, 0.3761, 0.5614, 0.3643, 0.9044, 0.3666, 0.9016, 0.3577, 0.9285, 0.3497, 0.9311, 0.3566, 0.566, 0.3502, 0.593, 0.3582, 0.5902, 0.3671, 0.5634, 0.3571, 0.9016, 0.3577, 0.8982, 0.3473, 0.9269, 0.3416, 0.9285, 0.3497, 0.5676, 0.3421, 0.5963, 0.3478, 0.593, 0.3582, 0.566, 0.3502, 0.6828, 0.7812, 0.6832, 0.7688, 0.7133, 0.7729, 0.7124, 0.782, 0.3391, 0.7738, 0.3693, 0.7697, 0.3697, 0.7822, 0.3399, 0.7829, 0.9095, 0.3826, 0.9063, 0.3755, 0.9331, 0.3638, 0.9354, 0.3685, 0.5614, 0.3643, 0.5883, 0.3761, 0.585, 0.3832, 0.5591, 0.369, 0.6861, 0.7492, 0.6897, 0.7385, 0.7178, 0.7488, 0.7154, 0.7568, 0.3346, 0.7496, 0.3628, 0.7393, 0.3664, 0.75, 0.3369, 0.7576, 0.6841, 0.7587, 0.6861, 0.7492, 0.7154, 0.7568, 0.7145, 0.7648, 0.3369, 0.7576, 0.3664, 0.75, 0.3684, 0.7596, 0.3378, 0.7657, 0.6832, 0.7688, 0.6841, 0.7587, 0.7145, 0.7648, 0.7133, 0.7729, 0.3378, 0.7657, 0.3684, 0.7596, 0.3693, 0.7697, 0.3391, 0.7738, 0.5259, 0.7256, 0.5436, 0.7199, 0.5418, 0.743, 0.5259, 0.7448, 0.51, 0.743, 0.5082, 0.7199, 0.5259, 0.7256, 0.5259, 0.7448, 0.5436, 0.7199, 0.5661, 0.715, 0.5619, 0.735, 0.5418, 0.743, 0.4899, 0.735, 0.4857, 0.715, 0.5082, 0.7199, 0.51, 0.743, 0.5259, 0.7448, 0.5418, 0.743, 0.5409, 0.7645, 0.5259, 0.7646, 0.5109, 0.7645, 0.51, 0.743, 0.5259, 0.7448, 0.5259, 0.7646, 0.5619, 0.735, 0.5587, 0.7638, 0.5409, 0.7645, 0.5418, 0.743, 0.5109, 0.7645, 0.4931, 0.7638, 0.4899, 0.735, 0.51, 0.743, 0.5259, 0.7646, 0.5409, 0.7645, 0.5393, 0.7911, 0.5259, 0.792, 0.5125, 0.7911, 0.5109, 0.7645, 0.5259, 0.7646, 0.5259, 0.792, 0.5575, 0.7878, 0.5393, 0.7911, 0.5409, 0.7645, 0.5587, 0.7638, 0.5109, 0.7645, 0.5125, 0.7911, 0.4943, 0.7877, 0.4931, 0.7638, 0.5259, 0.792, 0.5393, 0.7911, 0.5343, 0.8287, 0.5259, 0.8287, 0.5175, 0.8287, 0.5125, 0.7911, 0.5259, 0.792, 0.5259, 0.8287, 0.5393, 0.7911, 0.5575, 0.7878, 0.5536, 0.8292, 0.5343, 0.8287, 0.4982, 0.8292, 0.4943, 0.7877, 0.5125, 0.7911, 0.5175, 0.8287, 0.5957, 0.7977, 0.5808, 0.8322, 0.5536, 0.8292, 0.5575, 0.7878, 0.4982, 0.8292, 0.4709, 0.8322, 0.4561, 0.7977, 0.4943, 0.7877, 0.5259, 0.8287, 0.5343, 0.8287, 0.5333, 0.8541, 0.5259, 0.854, 0.5185, 0.8541, 0.5175, 0.8287, 0.5259, 0.8287, 0.5259, 0.854, 0.5343, 0.8287, 0.5536, 0.8292, 0.5549, 0.8545, 0.5333, 0.8541, 0.4969, 0.8545, 0.4982, 0.8292, 0.5175, 0.8287, 0.5185, 0.8541, 0.5808, 0.8322, 0.5808, 0.8562, 0.5549, 0.8545, 0.5536, 0.8292, 0.4969, 0.8545, 0.471, 0.8562, 0.4709, 0.8322, 0.4982, 0.8292, 0.5808, 0.8562, 0.5846, 0.8943, 0.5587, 0.8934, 0.5549, 0.8545, 0.4931, 0.8934, 0.4672, 0.8943, 0.471, 0.8562, 0.4969, 0.8545, 0.5333, 0.8541, 0.5549, 0.8545, 0.5587, 0.8934, 0.5345, 0.8929, 0.4931, 0.8934, 0.4969, 0.8545, 0.5185, 0.8541, 0.5173, 0.8929, 0.5333, 0.8541, 0.5345, 0.8929, 0.5259, 0.8929, 0.5259, 0.854, 0.5259, 0.8929, 0.5173, 0.8929, 0.5185, 0.8541, 0.5259, 0.854, 0.1905, 0.7318, 0.177, 0.7398, 0.1662, 0.7422, 0.1702, 0.7208, 0.1662, 0.7422, 0.1554, 0.7398, 0.142, 0.7318, 0.1623, 0.7208, 0.2188, 0.7556, 0.2285, 0.7597, 0.219, 0.7716, 0.213, 0.7613, 0.1135, 0.7716, 0.1039, 0.7597, 0.1136, 0.7556, 0.1195, 0.7613, 0.213, 0.7613, 0.219, 0.7716, 0.2052, 0.7761, 0.2064, 0.767, 0.1273, 0.7761, 0.1135, 0.7716, 0.1195, 0.7613, 0.1261, 0.767, 0.206, 0.7318, 0.2152, 0.7433, 0.2039, 0.7504, 0.1905, 0.7318, 0.1285, 0.7504, 0.1173, 0.7433, 0.1265, 0.7318, 0.142, 0.7318, 0.1905, 0.7318, 0.2039, 0.7504, 0.1902, 0.7572, 0.177, 0.7398, 0.1423, 0.7572, 0.1285, 0.7504, 0.142, 0.7318, 0.1554, 0.7398, 0.177, 0.7398, 0.1902, 0.7572, 0.1807, 0.766, 0.1662, 0.7422, 0.1517, 0.766, 0.1423, 0.7572, 0.1554, 0.7398, 0.1662, 0.7422, 0.2152, 0.7433, 0.206, 0.7318, 0.2161, 0.7207, 0.2294, 0.7402, 0.1164, 0.7207, 0.1265, 0.7318, 0.1173, 0.7433, 0.1031, 0.7402, 0.2152, 0.7433, 0.2177, 0.75, 0.2097, 0.7571, 0.2039, 0.7504, 0.1228, 0.7571, 0.1147, 0.75, 0.1173, 0.7433, 0.1285, 0.7504, 0.2177, 0.75, 0.2188, 0.7556, 0.213, 0.7613, 0.2097, 0.7571, 0.1195, 0.7613, 0.1136, 0.7556, 0.1147, 0.75, 0.1228, 0.7571, 0.2039, 0.7504, 0.2097, 0.7571, 0.199, 0.7656, 0.1902, 0.7572, 0.1335, 0.7656, 0.1228, 0.7571, 0.1285, 0.7504, 0.1423, 0.7572, 0.2097, 0.7571, 0.213, 0.7613, 0.2064, 0.767, 0.199, 0.7656, 0.1261, 0.767, 0.1195, 0.7613, 0.1228, 0.7571, 0.1335, 0.7656, 0.1902, 0.7572, 0.199, 0.7656, 0.1942, 0.7752, 0.1807, 0.766, 0.1382, 0.7752, 0.1335, 0.7656, 0.1423, 0.7572, 0.1517, 0.766, 0.199, 0.7656, 0.2064, 0.767, 0.2052, 0.7761, 0.1942, 0.7752, 0.1273, 0.7761, 0.1261, 0.767, 0.1335, 0.7656, 0.1382, 0.7752, 0.2188, 0.7556, 0.2177, 0.75, 0.2304, 0.751, 0.2285, 0.7597, 0.1021, 0.751, 0.1147, 0.75, 0.1136, 0.7556, 0.1039, 0.7597, 0.2177, 0.75, 0.2152, 0.7433, 0.2294, 0.7402, 0.2304, 0.751, 0.1031, 0.7402, 0.1173, 0.7433, 0.1147, 0.75, 0.1021, 0.751, 0.1905, 0.7318, 0.1702, 0.7208, 0.1712, 0.7045, 0.1778, 0.7077, 0.1613, 0.7045, 0.1623, 0.7208, 0.142, 0.7318, 0.1546, 0.7078, 0.2161, 0.7207, 0.206, 0.7318, 0.2011, 0.7188, 0.2115, 0.7135, 0.1314, 0.7188, 0.1265, 0.7318, 0.1164, 0.7207, 0.1209, 0.7135, 0.206, 0.7318, 0.1905, 0.7318, 0.1778, 0.7077, 0.2011, 0.7188, 0.1546, 0.7078, 0.142, 0.7318, 0.1265, 0.7318, 0.1314, 0.7188, 0.1712, 0.7045, 0.1702, 0.7208, 0.1662, 0.7212, 0.1662, 0.7047, 0.1662, 0.7212, 0.1623, 0.7208, 0.1613, 0.7045, 0.1662, 0.7047, 0.1662, 0.7422, 0.1662, 0.7212, 0.1702, 0.7208, 0.1623, 0.7208, 0.1662, 0.7212, 0.1662, 0.7422, 0.1778, 0.7077, 0.2074, 0.704, 0.2011, 0.7188, 0.1314, 0.7188, 0.1251, 0.7041, 0.1546, 0.7078, 0.2074, 0.704, 0.1778, 0.7077, 0.1728, 0.7, 0.2034, 0.6938, 0.1596, 0.7, 0.1546, 0.7078, 0.1251, 0.7041, 0.129, 0.6939, 0.2034, 0.6938, 0.1728, 0.7, 0.1727, 0.6901, 0.1977, 0.6861, 0.1598, 0.6901, 0.1596, 0.7, 0.129, 0.6939, 0.1348, 0.6862, 0.1712, 0.7045, 0.1662, 0.7047, 0.1662, 0.7009, 0.1728, 0.7, 0.1662, 0.7009, 0.1662, 0.7047, 0.1613, 0.7045, 0.1596, 0.7, 0.1712, 0.7045, 0.1728, 0.7, 0.1778, 0.7077, 0.1546, 0.7078, 0.1596, 0.7, 0.1613, 0.7045, 0.1727, 0.6901, 0.1728, 0.7, 0.1662, 0.7009, 0.1662, 0.6905, 0.1662, 0.7009, 0.1596, 0.7, 0.1598, 0.6901, 0.1662, 0.6905, 0.198, 0.6463, 0.1754, 0.642, 0.1834, 0.6249, 0.1969, 0.6241, 0.1491, 0.6249, 0.157, 0.642, 0.1344, 0.6463, 0.1355, 0.6241, 0.1754, 0.642, 0.1662, 0.6422, 0.1662, 0.6254, 0.1834, 0.6249, 0.1662, 0.6254, 0.1662, 0.6422, 0.157, 0.642, 0.1491, 0.6249, 0.1969, 0.6241, 0.1834, 0.6249, 0.1847, 0.6019, 0.1947, 0.6021, 0.1477, 0.6019, 0.1491, 0.6249, 0.1355, 0.6241, 0.1377, 0.602, 0.1834, 0.6249, 0.1662, 0.6254, 0.1662, 0.6019, 0.1847, 0.6019, 0.1662, 0.6019, 0.1662, 0.6254, 0.1491, 0.6249, 0.1477, 0.6019, 0.2034, 0.6938, 0.1977, 0.6861, 0.21, 0.6812, 0.2116, 0.6914, 0.1224, 0.6813, 0.1348, 0.6862, 0.129, 0.6939, 0.1209, 0.6914, 0.2084, 0.6694, 0.198, 0.6463, 0.2229, 0.6494, 0.2195, 0.6571, 0.1094, 0.6493, 0.1344, 0.6463, 0.124, 0.6694, 0.1128, 0.6571, 0.2022, 0.3418, 0.2067, 0.3413, 0.247, 0.3576, 0.2093, 0.3617, 0.3137, 0.3577, 0.354, 0.3414, 0.3585, 0.3419, 0.3514, 0.3618, 0.2116, 0.6914, 0.2142, 0.6999, 0.2074, 0.704, 0.2034, 0.6938, 0.1251, 0.7041, 0.1183, 0.6999, 0.1209, 0.6914, 0.129, 0.6939, 0.2295, 0.432, 0.2165, 0.4274, 0.2182, 0.4134, 0.2333, 0.4088, 0.3425, 0.4134, 0.3441, 0.4274, 0.3312, 0.432, 0.3273, 0.4088, 0.2333, 0.4088, 0.2182, 0.4134, 0.2149, 0.3893, 0.242, 0.3778, 0.3457, 0.3894, 0.3425, 0.4134, 0.3273, 0.4088, 0.3187, 0.3778, 0.247, 0.3576, 0.242, 0.3778, 0.2149, 0.3893, 0.2093, 0.3617, 0.3457, 0.3894, 0.3187, 0.3778, 0.3137, 0.3577, 0.3514, 0.3618, 0.2116, 0.6914, 0.21, 0.6812, 0.2198, 0.6776, 0.2215, 0.6856, 0.1125, 0.6777, 0.1224, 0.6813, 0.1209, 0.6914, 0.111, 0.6858, 0.21, 0.6812, 0.2084, 0.6694, 0.2193, 0.6669, 0.2198, 0.6776, 0.1131, 0.6669, 0.124, 0.6694, 0.1224, 0.6813, 0.1125, 0.6777, 0.2084, 0.6694, 0.2195, 0.6571, 0.2219, 0.6582, 0.2193, 0.6669, 0.1104, 0.6581, 0.1128, 0.6571, 0.124, 0.6694, 0.1131, 0.6669, 0.2022, 0.3418, 0.2093, 0.3617, 0.2012, 0.362, 0.1987, 0.3452, 0.3594, 0.362, 0.3514, 0.3618, 0.3585, 0.3419, 0.3618, 0.3452, 0.2142, 0.6999, 0.2116, 0.6914, 0.2215, 0.6856, 0.2255, 0.693, 0.111, 0.6858, 0.1209, 0.6914, 0.1183, 0.6999, 0.1071, 0.6931, 0.2182, 0.4134, 0.2165, 0.4274, 0.1964, 0.4169, 0.1992, 0.4028, 0.3641, 0.4169, 0.3441, 0.4274, 0.3425, 0.4134, 0.3612, 0.4028, 0.2149, 0.3893, 0.2182, 0.4134, 0.1992, 0.4028, 0.2001, 0.3843, 0.3612, 0.4028, 0.3425, 0.4134, 0.3457, 0.3894, 0.3604, 0.3843, 0.2093, 0.3617, 0.2149, 0.3893, 0.2001, 0.3843, 0.2012, 0.362, 0.3604, 0.3843, 0.3457, 0.3894, 0.3514, 0.3618, 0.3594, 0.362, 0.271, 0.6724, 0.2694, 0.6692, 0.2716, 0.6655, 0.2734, 0.6711, 0.06128, 0.6671, 0.063, 0.6703, 0.06157, 0.6736, 0.05939, 0.6727, 0.2694, 0.6692, 0.2684, 0.663, 0.2694, 0.6608, 0.2716, 0.6655, 0.0634, 0.6624, 0.06617, 0.6641, 0.063, 0.6703, 0.06128, 0.6671, 0.2684, 0.663, 0.266, 0.6572, 0.2664, 0.6553, 0.2694, 0.6608, 0.06553, 0.6566, 0.06615, 0.6579, 0.06617, 0.6641, 0.0634, 0.6624, 0.1207, 0.3534, 0.1203, 0.3664, 0.1152, 0.3669, 0.1181, 0.3551, 0.4441, 0.3662, 0.4387, 0.3664, 0.4387, 0.3535, 0.4409, 0.3546, 0.2723, 0.6785, 0.271, 0.6724, 0.2734, 0.6711, 0.2762, 0.675, 0.05939, 0.6727, 0.06157, 0.6736, 0.06049, 0.6796, 0.05659, 0.6765, 0.1185, 0.3844, 0.1154, 0.3947, 0.1061, 0.3937, 0.1098, 0.3836, 0.4529, 0.393, 0.4438, 0.3944, 0.4405, 0.3842, 0.4494, 0.3828, 0.1199, 0.3765, 0.1185, 0.3844, 0.1098, 0.3836, 0.1124, 0.3758, 0.4494, 0.3828, 0.4405, 0.3842, 0.439, 0.3763, 0.4469, 0.375, 0.1203, 0.3664, 0.1199, 0.3765, 0.1124, 0.3758, 0.1152, 0.3669, 0.4469, 0.375, 0.439, 0.3763, 0.4387, 0.3664, 0.4441, 0.3662, 0.2198, 0.6776, 0.2362, 0.675, 0.239, 0.68, 0.2215, 0.6856, 0.09409, 0.6804, 0.09678, 0.6753, 0.1125, 0.6777, 0.111, 0.6858, 0.2362, 0.675, 0.2694, 0.6692, 0.271, 0.6724, 0.239, 0.68, 0.06157, 0.6736, 0.063, 0.6703, 0.09678, 0.6753, 0.09409, 0.6804, 0.2193, 0.6669, 0.2341, 0.6673, 0.2362, 0.675, 0.2198, 0.6776, 0.09678, 0.6753, 0.09726, 0.6675, 0.1131, 0.6669, 0.1125, 0.6777, 0.2341, 0.6673, 0.2684, 0.663, 0.2694, 0.6692, 0.2362, 0.675, 0.063, 0.6703, 0.06617, 0.6641, 0.09726, 0.6675, 0.09678, 0.6753, 0.2219, 0.6582, 0.2336, 0.661, 0.2341, 0.6673, 0.2193, 0.6669, 0.09726, 0.6675, 0.09909, 0.6611, 0.1104, 0.6581, 0.1131, 0.6669, 0.2336, 0.661, 0.266, 0.6572, 0.2684, 0.663, 0.2341, 0.6673, 0.06617, 0.6641, 0.06615, 0.6579, 0.09909, 0.6611, 0.09726, 0.6675, 0.2012, 0.362, 0.1761, 0.3622, 0.1766, 0.348, 0.1987, 0.3452, 0.3829, 0.3479, 0.3834, 0.362, 0.3594, 0.362, 0.3618, 0.3452, 0.1761, 0.3622, 0.1203, 0.3664, 0.1207, 0.3534, 0.1766, 0.348, 0.4387, 0.3535, 0.4387, 0.3664, 0.3834, 0.362, 0.3829, 0.3479, 0.2215, 0.6856, 0.239, 0.68, 0.2418, 0.6876, 0.2255, 0.693, 0.09137, 0.6881, 0.09409, 0.6804, 0.111, 0.6858, 0.1071, 0.6931, 0.239, 0.68, 0.271, 0.6724, 0.2723, 0.6785, 0.2418, 0.6876, 0.06049, 0.6796, 0.06157, 0.6736, 0.09409, 0.6804, 0.09137, 0.6881, 0.1964, 0.4169, 0.1684, 0.4066, 0.1712, 0.3914, 0.1992, 0.4028, 0.3882, 0.3912, 0.391, 0.4063, 0.3641, 0.4169, 0.3612, 0.4028, 0.1684, 0.4066, 0.1154, 0.3947, 0.1185, 0.3844, 0.1712, 0.3914, 0.4405, 0.3842, 0.4438, 0.3944, 0.391, 0.4063, 0.3882, 0.3912, 0.1992, 0.4028, 0.1712, 0.3914, 0.173, 0.379, 0.2001, 0.3843, 0.3864, 0.3788, 0.3882, 0.3912, 0.3612, 0.4028, 0.3604, 0.3843, 0.1712, 0.3914, 0.1185, 0.3844, 0.1199, 0.3765, 0.173, 0.379, 0.439, 0.3763, 0.4405, 0.3842, 0.3882, 0.3912, 0.3864, 0.3788, 0.2001, 0.3843, 0.173, 0.379, 0.1761, 0.3622, 0.2012, 0.362, 0.3834, 0.362, 0.3864, 0.3788, 0.3604, 0.3843, 0.3594, 0.362, 0.173, 0.379, 0.1199, 0.3765, 0.1203, 0.3664, 0.1761, 0.3622, 0.4387, 0.3664, 0.439, 0.3763, 0.3864, 0.3788, 0.3834, 0.362, 0.1969, 0.6241, 0.1947, 0.6021, 0.2113, 0.6027, 0.2144, 0.6213, 0.1211, 0.6026, 0.1377, 0.602, 0.1355, 0.6241, 0.118, 0.6212, 0.198, 0.6463, 0.1969, 0.6241, 0.2144, 0.6213, 0.2229, 0.6494, 0.118, 0.6212, 0.1355, 0.6241, 0.1344, 0.6463, 0.1094, 0.6493, 0.1947, 0.6021, 0.1847, 0.6019, 0.1825, 0.5843, 0.1945, 0.5899, 0.15, 0.5843, 0.1477, 0.6019, 0.1377, 0.602, 0.1379, 0.5898, 0.1847, 0.6019, 0.1662, 0.6019, 0.1662, 0.5744, 0.1825, 0.5843, 0.1662, 0.5744, 0.1662, 0.6019, 0.1477, 0.6019, 0.15, 0.5843, 0.2113, 0.6027, 0.1947, 0.6021, 0.1945, 0.5899, 0.2072, 0.596, 0.1379, 0.5898, 0.1377, 0.602, 0.1211, 0.6026, 0.1252, 0.5959, 0.1727, 0.6901, 0.1739, 0.6633, 0.1979, 0.6674, 0.1977, 0.6861, 0.1345, 0.6674, 0.1585, 0.6633, 0.1598, 0.6901, 0.1348, 0.6862, 0.1739, 0.6633, 0.1754, 0.642, 0.198, 0.6463, 0.1979, 0.6674, 0.1344, 0.6463, 0.157, 0.642, 0.1585, 0.6633, 0.1345, 0.6674, 0.1662, 0.6905, 0.1662, 0.6607, 0.1739, 0.6633, 0.1727, 0.6901, 0.1585, 0.6633, 0.1662, 0.6607, 0.1662, 0.6905, 0.1598, 0.6901, 0.1662, 0.6607, 0.1662, 0.6422, 0.1754, 0.642, 0.1739, 0.6633, 0.157, 0.642, 0.1662, 0.6422, 0.1662, 0.6607, 0.1585, 0.6633, 0.1979, 0.6674, 0.198, 0.6463, 0.2084, 0.6694, 0.124, 0.6694, 0.1344, 0.6463, 0.1345, 0.6674, 0.2084, 0.6694, 0.21, 0.6812, 0.1977, 0.6861, 0.1979, 0.6674, 0.1348, 0.6862, 0.1224, 0.6813, 0.124, 0.6694, 0.1345, 0.6674, 0.2734, 0.6711, 0.2716, 0.6655, 0.2883, 0.6559, 0.2899, 0.6608, 0.04454, 0.6581, 0.06128, 0.6671, 0.05939, 0.6727, 0.04315, 0.6629, 0.2716, 0.6655, 0.2694, 0.6608, 0.2863, 0.6519, 0.2883, 0.6559, 0.04631, 0.6543, 0.0634, 0.6624, 0.06128, 0.6671, 0.04454, 0.6581, 0.2694, 0.6608, 0.2664, 0.6553, 0.283, 0.6464, 0.2863, 0.6519, 0.04912, 0.6491, 0.06553, 0.6566, 0.0634, 0.6624, 0.04631, 0.6543, 0.1181, 0.3551, 0.1152, 0.3669, 0.08628, 0.3567, 0.08808, 0.3447, 0.4728, 0.356, 0.4441, 0.3662, 0.4409, 0.3546, 0.4709, 0.344, 0.2762, 0.675, 0.2734, 0.6711, 0.2899, 0.6608, 0.2924, 0.6647, 0.04315, 0.6629, 0.05939, 0.6727, 0.05659, 0.6765, 0.0408, 0.6667, 0.1098, 0.3836, 0.1061, 0.3937, 0.07615, 0.3826, 0.08154, 0.3732, 0.4829, 0.3819, 0.4529, 0.393, 0.4494, 0.3828, 0.4776, 0.3725, 0.1124, 0.3758, 0.1098, 0.3836, 0.08154, 0.3732, 0.08455, 0.3655, 0.4776, 0.3725, 0.4494, 0.3828, 0.4469, 0.375, 0.4745, 0.3647, 0.1152, 0.3669, 0.1124, 0.3758, 0.08455, 0.3655, 0.08628, 0.3567, 0.4745, 0.3647, 0.4469, 0.375, 0.4441, 0.3662, 0.4728, 0.356, 0.2899, 0.6608, 0.2883, 0.6559, 0.3093, 0.6438, 0.3101, 0.6478, 0.02432, 0.6473, 0.04454, 0.6581, 0.04315, 0.6629, 0.02365, 0.6511, 0.2883, 0.6559, 0.2863, 0.6519, 0.3074, 0.6411, 0.3093, 0.6438, 0.02604, 0.6447, 0.04631, 0.6543, 0.04454, 0.6581, 0.02432, 0.6473, 0.2863, 0.6519, 0.283, 0.6464, 0.3052, 0.6372, 0.3074, 0.6411, 0.028, 0.6411, 0.04912, 0.6491, 0.04631, 0.6543, 0.02604, 0.6447, 0.08808, 0.3447, 0.08628, 0.3567, 0.04536, 0.344, 0.04845, 0.3365, 0.5137, 0.3432, 0.4728, 0.356, 0.4709, 0.344, 0.5106, 0.3357, 0.2924, 0.6647, 0.2899, 0.6608, 0.3101, 0.6478, 0.3115, 0.6505, 0.02365, 0.6511, 0.04315, 0.6629, 0.0408, 0.6667, 0.02236, 0.6537, 0.08154, 0.3732, 0.07615, 0.3826, 0.04031, 0.3635, 0.04257, 0.3564, 0.5188, 0.3627, 0.4829, 0.3819, 0.4776, 0.3725, 0.5165, 0.3556, 0.08455, 0.3655, 0.08154, 0.3732, 0.04257, 0.3564, 0.04315, 0.3503, 0.5165, 0.3556, 0.4776, 0.3725, 0.4745, 0.3647, 0.5159, 0.3494, 0.08628, 0.3567, 0.08455, 0.3655, 0.04315, 0.3503, 0.04536, 0.344, 0.5159, 0.3494, 0.4745, 0.3647, 0.4728, 0.356, 0.5137, 0.3432, 0.3101, 0.6478, 0.3093, 0.6438, 0.3192, 0.6367, 0.3213, 0.6404, 0.01478, 0.6409, 0.02432, 0.6473, 0.02365, 0.6511, 0.01285, 0.6444, 0.3093, 0.6438, 0.3074, 0.6411, 0.3166, 0.6338, 0.3192, 0.6367, 0.01707, 0.6381, 0.02604, 0.6447, 0.02432, 0.6473, 0.01478, 0.6409, 0.3074, 0.6411, 0.3052, 0.6372, 0.3136, 0.6288, 0.3166, 0.6338, 0.01981, 0.6333, 0.028, 0.6411, 0.02604, 0.6447, 0.01707, 0.6381, 0.04845, 0.3365, 0.04536, 0.344, 0.02882, 0.3361, 0.03279, 0.3262, 0.5303, 0.3352, 0.5137, 0.3432, 0.5106, 0.3357, 0.5263, 0.3254, 0.3115, 0.6505, 0.3101, 0.6478, 0.3213, 0.6404, 0.3233, 0.6456, 0.01285, 0.6444, 0.02365, 0.6511, 0.02236, 0.6537, 0.01107, 0.6495, 0.04257, 0.3564, 0.04031, 0.3635, 0.0206, 0.3586, 0.02455, 0.349, 0.5385, 0.3577, 0.5188, 0.3627, 0.5165, 0.3556, 0.5346, 0.3481, 0.04315, 0.3503, 0.04257, 0.3564, 0.02455, 0.349, 0.02586, 0.3426, 0.5346, 0.3481, 0.5165, 0.3556, 0.5159, 0.3494, 0.5332, 0.3417, 0.04536, 0.344, 0.04315, 0.3503, 0.02586, 0.3426, 0.02882, 0.3361, 0.5332, 0.3417, 0.5159, 0.3494, 0.5137, 0.3432, 0.5303, 0.3352, 0.3213, 0.6404, 0.3192, 0.6367, 0.3288, 0.6313, 0.3305, 0.6331, 0.005529, 0.6361, 0.01478, 0.6409, 0.01285, 0.6444, 0.003915, 0.6378, 0.3192, 0.6367, 0.3166, 0.6338, 0.3277, 0.6292, 0.3288, 0.6313, 0.006468, 0.6341, 0.01707, 0.6381, 0.01478, 0.6409, 0.005529, 0.6361, 0.3166, 0.6338, 0.3136, 0.6288, 0.3277, 0.6245, 0.3277, 0.6292, 0.006382, 0.6296, 0.01981, 0.6333, 0.01707, 0.6381, 0.006468, 0.6341, 0.03279, 0.3262, 0.02882, 0.3361, 0.01106, 0.3323, 0.009339, 0.3239, 0.548, 0.3314, 0.5303, 0.3352, 0.5263, 0.3254, 0.5498, 0.323, 0.3233, 0.6456, 0.3213, 0.6404, 0.3305, 0.6331, 0.3341, 0.6355, 0.003915, 0.6378, 0.01285, 0.6444, 0.01107, 0.6495, 0.0006073, 0.6402, 0.02455, 0.349, 0.0206, 0.3586, 0.002426, 0.3442, 0.008467, 0.3405, 0.5567, 0.3433, 0.5385, 0.3577, 0.5346, 0.3481, 0.5507, 0.3396, 0.02586, 0.3426, 0.02455, 0.349, 0.008467, 0.3405, 0.01034, 0.3367, 0.5507, 0.3396, 0.5346, 0.3481, 0.5332, 0.3417, 0.5488, 0.3359, 0.02882, 0.3361, 0.02586, 0.3426, 0.01034, 0.3367, 0.01106, 0.3323, 0.5488, 0.3359, 0.5332, 0.3417, 0.5303, 0.3352, 0.548, 0.3314, 0.3305, 0.6331, 0.3288, 0.6313, 0.3346, 0.6284, 0.0, 0.6335, 0.005529, 0.6361, 0.003915, 0.6378, 0.3288, 0.6313, 0.3277, 0.6292, 0.3346, 0.6284, 0.0, 0.6335, 0.006468, 0.6341, 0.005529, 0.6361, 0.3277, 0.6292, 0.3277, 0.6245, 0.3346, 0.6284, 0.0, 0.6335, 0.006382, 0.6296, 0.006468, 0.6341, 0.009339, 0.3239, 0.01106, 0.3323, 0.0, 0.3332, 0.5591, 0.3323, 0.548, 0.3314, 0.5498, 0.323, 0.3341, 0.6355, 0.3305, 0.6331, 0.3346, 0.6284, 0.0, 0.6335, 0.003915, 0.6378, 0.0006073, 0.6402, 0.008467, 0.3405, 0.002426, 0.3442, 0.0, 0.3332, 0.5591, 0.3323, 0.5567, 0.3433, 0.5507, 0.3396, 0.01034, 0.3367, 0.008467, 0.3405, 0.0, 0.3332, 0.5591, 0.3323, 0.5507, 0.3396, 0.5488, 0.3359, 0.01106, 0.3323, 0.01034, 0.3367, 0.0, 0.3332, 0.5591, 0.3323, 0.5488, 0.3359, 0.548, 0.3314, 0.1945, 0.5899, 0.1825, 0.5843, 0.1846, 0.5767, 0.1947, 0.5828, 0.1479, 0.5766, 0.15, 0.5843, 0.1379, 0.5898, 0.1378, 0.5827, 0.1825, 0.5843, 0.1662, 0.5744, 0.1663, 0.5656, 0.1846, 0.5767, 0.1663, 0.5656, 0.1662, 0.5744, 0.15, 0.5843, 0.1479, 0.5766, 0.2072, 0.596, 0.1945, 0.5899, 0.1947, 0.5828, 0.2088, 0.5908, 0.1378, 0.5827, 0.1379, 0.5898, 0.1252, 0.5959, 0.1236, 0.5907, 0.1947, 0.5828, 0.1846, 0.5767, 0.2029, 0.5379, 0.2141, 0.5441, 0.1296, 0.5378, 0.1479, 0.5766, 0.1378, 0.5827, 0.1184, 0.544, 0.1846, 0.5767, 0.1663, 0.5656, 0.1909, 0.5301, 0.2029, 0.5379, 0.1417, 0.53, 0.1663, 0.5656, 0.1479, 0.5766, 0.1296, 0.5378, 0.2088, 0.5908, 0.1947, 0.5828, 0.2141, 0.5441, 0.2263, 0.5504, 0.1184, 0.544, 0.1378, 0.5827, 0.1236, 0.5907, 0.1063, 0.5502, 0.2141, 0.5441, 0.2029, 0.5379, 0.2291, 0.4986, 0.2385, 0.5065, 0.1036, 0.4985, 0.1296, 0.5378, 0.1184, 0.544, 0.09412, 0.5063, 0.2029, 0.5379, 0.1909, 0.5301, 0.2291, 0.4986, 0.1036, 0.4985, 0.1417, 0.53, 0.1296, 0.5378, 0.2263, 0.5504, 0.2141, 0.5441, 0.2385, 0.5065, 0.2467, 0.5123, 0.09412, 0.5063, 0.1184, 0.544, 0.1063, 0.5502, 0.08587, 0.5121, 0.2385, 0.5065, 0.2291, 0.4986, 0.2376, 0.49, 0.2445, 0.4961, 0.09503, 0.4899, 0.1036, 0.4985, 0.09412, 0.5063, 0.08819, 0.4959, 0.2467, 0.5123, 0.2385, 0.5065, 0.2445, 0.4961, 0.2535, 0.5034, 0.08819, 0.4959, 0.09412, 0.5063, 0.08587, 0.5121, 0.07909, 0.5032, 0.2445, 0.4961, 0.2376, 0.49, 0.262, 0.4659, 0.267, 0.4703, 0.07067, 0.4657, 0.09503, 0.4899, 0.08819, 0.4959, 0.06571, 0.4701, 0.2535, 0.5034, 0.2445, 0.4961, 0.267, 0.4703, 0.2724, 0.4746, 0.06571, 0.4701, 0.08819, 0.4959, 0.07909, 0.5032, 0.06029, 0.4744, 0.267, 0.4703, 0.262, 0.4659, 0.2826, 0.4437, 0.2863, 0.4469, 0.05015, 0.4434, 0.07067, 0.4657, 0.06571, 0.4701, 0.04642, 0.4467, 0.2724, 0.4746, 0.267, 0.4703, 0.2863, 0.4469, 0.2916, 0.4512, 0.04642, 0.4467, 0.06571, 0.4701, 0.06029, 0.4744, 0.0412, 0.4509, 0.2291, 0.4986, 0.1909, 0.5301, 0.1816, 0.5164, 0.2174, 0.4886, 0.151, 0.5164, 0.1417, 0.53, 0.1036, 0.4985, 0.1152, 0.4885, 0.2376, 0.49, 0.2291, 0.4986, 0.2174, 0.4886, 0.2269, 0.4791, 0.1152, 0.4885, 0.1036, 0.4985, 0.09503, 0.4899, 0.1058, 0.479, 0.262, 0.4659, 0.2376, 0.49, 0.2269, 0.4791, 0.254, 0.4574, 0.1058, 0.479, 0.09503, 0.4899, 0.07067, 0.4657, 0.07875, 0.4572, 0.2826, 0.4437, 0.262, 0.4659, 0.254, 0.4574, 0.2753, 0.4345, 0.07875, 0.4572, 0.07067, 0.4657, 0.05015, 0.4434, 0.05747, 0.4342, 0.2174, 0.4886, 0.1816, 0.5164, 0.1793, 0.5066, 0.2116, 0.4778, 0.1534, 0.5066, 0.151, 0.5164, 0.1152, 0.4885, 0.1211, 0.4777, 0.2269, 0.4791, 0.2174, 0.4886, 0.2116, 0.4778, 0.2221, 0.4728, 0.1211, 0.4777, 0.1152, 0.4885, 0.1058, 0.479, 0.1106, 0.4727, 0.254, 0.4574, 0.2269, 0.4791, 0.2221, 0.4728, 0.2508, 0.4545, 0.1106, 0.4727, 0.1058, 0.479, 0.07875, 0.4572, 0.08191, 0.4544, 0.2753, 0.4345, 0.254, 0.4574, 0.2508, 0.4545, 0.2721, 0.4322, 0.08191, 0.4544, 0.07875, 0.4572, 0.05747, 0.4342, 0.06074, 0.432, 0.2475, 0.1107, 0.2699, 0.1748, 0.2497, 0.1803, 0.2363, 0.1106, 0.3113, 0.1804, 0.2911, 0.1748, 0.3135, 0.1107, 0.3247, 0.1107, 0.2467, 0.09252, 0.2475, 0.1107, 0.2363, 0.1106, 0.2341, 0.09311, 0.3247, 0.1107, 0.3135, 0.1107, 0.3143, 0.09257, 0.3269, 0.09317, 0.2432, 0.04195, 0.2467, 0.09252, 0.2341, 0.09311, 0.2281, 0.04716, 0.3269, 0.09317, 0.3143, 0.09257, 0.3179, 0.042, 0.3331, 0.04723, 0.2307, 0.0, 0.2432, 0.04195, 0.2281, 0.04716, 0.2194, 0.003176, 0.3331, 0.04723, 0.3179, 0.042, 0.3305, 6.561e-05, 0.3418, 0.003257, 0.2363, 0.1106, 0.2497, 0.1803, 0.2262, 0.1824, 0.224, 0.1142, 0.3347, 0.1824, 0.3113, 0.1804, 0.3247, 0.1107, 0.337, 0.1143, 0.2341, 0.09311, 0.2363, 0.1106, 0.224, 0.1142, 0.2233, 0.09466, 0.337, 0.1143, 0.3247, 0.1107, 0.3269, 0.09317, 0.3377, 0.09474, 0.2281, 0.04716, 0.2341, 0.09311, 0.2233, 0.09466, 0.2166, 0.04766, 0.3377, 0.09474, 0.3269, 0.09317, 0.3331, 0.04723, 0.3445, 0.04775, 0.2194, 0.003176, 0.2281, 0.04716, 0.2166, 0.04766, 0.2133, 0.003898, 0.3445, 0.04775, 0.3331, 0.04723, 0.3418, 0.003257, 0.3478, 0.003987, 0.2063, 0.09874, 0.1998, 0.0481, 0.2166, 0.04766, 0.2233, 0.09466, 0.3445, 0.04775, 0.3613, 0.04821, 0.3547, 0.09884, 0.3377, 0.09474, 0.1998, 0.0481, 0.2027, 0.004817, 0.2133, 0.003898, 0.2166, 0.04766, 0.3478, 0.003987, 0.3585, 0.004919, 0.3613, 0.04821, 0.3445, 0.04775, 0.2082, 0.1158, 0.2063, 0.09874, 0.2233, 0.09466, 0.224, 0.1142, 0.3377, 0.09474, 0.3547, 0.09884, 0.3528, 0.1159, 0.337, 0.1143, 0.2085, 0.183, 0.2082, 0.1158, 0.224, 0.1142, 0.2262, 0.1824, 0.337, 0.1143, 0.3528, 0.1159, 0.3524, 0.1831, 0.3347, 0.1824, 0.1663, 0.5656, 0.1663, 0.5253, 0.1816, 0.5164, 0.1909, 0.5301, 0.151, 0.5164, 0.1663, 0.5253, 0.1663, 0.5656, 0.1417, 0.53, 0.1816, 0.5164, 0.1663, 0.5253, 0.1663, 0.5093, 0.1793, 0.5066, 0.1663, 0.5093, 0.1663, 0.5253, 0.151, 0.5164, 0.1534, 0.5066, 0.2262, 0.1824, 0.2497, 0.1803, 0.2553, 0.2109, 0.2345, 0.2235, 0.3056, 0.211, 0.3113, 0.1804, 0.3347, 0.1824, 0.3264, 0.2236, 0.2699, 0.1748, 0.2805, 0.1933, 0.2553, 0.2109, 0.2497, 0.1803, 0.3056, 0.211, 0.2805, 0.1933, 0.2911, 0.1748, 0.3113, 0.1804, 0.2104, 0.2488, 0.2085, 0.183, 0.2262, 0.1824, 0.2345, 0.2235, 0.3347, 0.1824, 0.3524, 0.1831, 0.3505, 0.2489, 0.3264, 0.2236, 0.2803, 0.4262, 0.259, 0.4288, 0.2633, 0.4089, 0.2803, 0.4072, 0.2974, 0.4089, 0.3016, 0.4288, 0.2803, 0.4262, 0.2803, 0.4072, 0.259, 0.4288, 0.2295, 0.432, 0.2333, 0.4088, 0.2633, 0.4089, 0.3273, 0.4088, 0.3312, 0.432, 0.3016, 0.4288, 0.2974, 0.4089, 0.2803, 0.4072, 0.2633, 0.4089, 0.2645, 0.3797, 0.2803, 0.3801, 0.2962, 0.3797, 0.2974, 0.4089, 0.2803, 0.4072, 0.2803, 0.3801, 0.2333, 0.4088, 0.242, 0.3778, 0.2645, 0.3797, 0.2633, 0.4089, 0.2962, 0.3797, 0.3187, 0.3778, 0.3273, 0.4088, 0.2974, 0.4089, 0.2803, 0.3801, 0.2645, 0.3797, 0.2656, 0.3553, 0.2804, 0.3564, 0.2951, 0.3553, 0.2962, 0.3797, 0.2803, 0.3801, 0.2804, 0.3564, 0.247, 0.3576, 0.2656, 0.3553, 0.2645, 0.3797, 0.242, 0.3778, 0.2962, 0.3797, 0.2951, 0.3553, 0.3137, 0.3577, 0.3187, 0.3778, 0.2804, 0.3564, 0.2656, 0.3553, 0.2721, 0.2909, 0.2804, 0.2925, 0.2887, 0.2909, 0.2951, 0.3553, 0.2804, 0.3564, 0.2804, 0.2925, 0.2656, 0.3553, 0.247, 0.3576, 0.2532, 0.2941, 0.2721, 0.2909, 0.3075, 0.2942, 0.3137, 0.3577, 0.2951, 0.3553, 0.2887, 0.2909, 0.2067, 0.3413, 0.2204, 0.2961, 0.2532, 0.2941, 0.247, 0.3576, 0.3075, 0.2942, 0.3403, 0.2962, 0.354, 0.3414, 0.3137, 0.3577, 0.2804, 0.2925, 0.2721, 0.2909, 0.2697, 0.2682, 0.2804, 0.2639, 0.2911, 0.2683, 0.2887, 0.2909, 0.2804, 0.2925, 0.2804, 0.2639, 0.2721, 0.2909, 0.2532, 0.2941, 0.2507, 0.2702, 0.2697, 0.2682, 0.3102, 0.2702, 0.3075, 0.2942, 0.2887, 0.2909, 0.2911, 0.2683, 0.2204, 0.2961, 0.222, 0.2657, 0.2507, 0.2702, 0.2532, 0.2941, 0.3102, 0.2702, 0.3388, 0.2658, 0.3403, 0.2962, 0.3075, 0.2942, 0.222, 0.2657, 0.2123, 0.2571, 0.2446, 0.2486, 0.2507, 0.2702, 0.3162, 0.2487, 0.3485, 0.2572, 0.3388, 0.2658, 0.3102, 0.2702, 0.2123, 0.2571, 0.2104, 0.2488, 0.2345, 0.2235, 0.2446, 0.2486, 0.3264, 0.2236, 0.3505, 0.2489, 0.3485, 0.2572, 0.3162, 0.2487, 0.2697, 0.2682, 0.2507, 0.2702, 0.2446, 0.2486, 0.2641, 0.2435, 0.3162, 0.2487, 0.3102, 0.2702, 0.2911, 0.2683, 0.2967, 0.2436, 0.2553, 0.2109, 0.2641, 0.2435, 0.2446, 0.2486, 0.2345, 0.2235, 0.3162, 0.2487, 0.2967, 0.2436, 0.3056, 0.211, 0.3264, 0.2236, 0.2697, 0.2682, 0.2641, 0.2435, 0.2804, 0.237, 0.2804, 0.2639, 0.2804, 0.237, 0.2967, 0.2436, 0.2911, 0.2683, 0.2804, 0.2639, 0.2805, 0.1933, 0.2804, 0.237, 0.2641, 0.2435, 0.2553, 0.2109, 0.2967, 0.2436, 0.2804, 0.237, 0.2805, 0.1933, 0.3056, 0.211])
me_human.materials.append(mat_skin)
me_human.materials.append(mat_boot_leather)
me_human.materials.append(mat_boot_sole_001)
me_human.materials.append(mat_pants)
me_human.materials.append(mat_shirt)
me_human.use_remesh_preserve_volume = False
me_human.use_remesh_preserve_attributes = False
me_human.use_mirror_vertex_groups = False
me_human.update()
arm_skeleton = bpy.data.armatures.new('skeleton')  # bones are not reproduced

# ---- objects
ob_skeleton = bpy.data.objects.new('skeleton', arm_skeleton)
ob_human = bpy.data.objects.new('human', me_human)

# ---- transforms, parenting, visibility, modifiers, constraints
ob_skeleton.location = (0.0, 0.0, 7.027)
ob_skeleton.rotation_euler = (1.571, -0.0, -0.0)
ob_skeleton.lock_rotations_4d = False
ob_skeleton.empty_display_type = 'ARROWS'
ob_skeleton.color = (0.0, 0.0, 0.0, 1.0)
ob_skeleton.show_in_front = True
ob_skeleton.lineart.crease_threshold = 0.0
ob_human.location = (0.0, 0.0, 7.027)
ob_human.lock_rotations_4d = False
ob_human.empty_display_type = 'ARROWS'
ob_human.color = (0.0, 0.0, 0.0, 1.0)
ob_human.lineart.crease_threshold = 0.0
_vg = ob_human.vertex_groups.new(name='l.lowerArm')
_vg.add([294, 296, 298, 300, 302, 304, 306, 308, 342, 344, 346, 348, 350, 352, 354, 356, 358, 360, 362, 364, 366, 368, 370, 372, 525, 527, 529, 531, 533, 535, 537, 539, 573, 575, 577, 579, 581, 583, 585, 587, 589, 591, 593, 595, 597, 599, 601, 603], 1.0, 'REPLACE')
_vg = ob_human.vertex_groups.new(name='l.upperArm')
_vg.add([238, 240, 242, 244, 246, 250, 252, 256, 258, 262, 264, 266, 268, 270, 272, 274, 276, 278, 280, 282, 284, 286, 288, 290, 292, 310, 312, 314, 316, 318, 320, 322, 324, 469, 471, 473, 477, 481, 483, 487, 489, 493, 495, 497, 499, 501, 503, 505, 507, 509, 511, 513, 515, 517, 519, 521, 523, 541, 543, 545, 547, 549, 551, 553, 555], 1.0, 'REPLACE')
_vg = ob_human.vertex_groups.new(name='spine')
_vg.add([112, 119, 192, 193, 202, 205, 210, 221, 222, 223, 224, 225, 226, 227, 228, 229, 230, 231, 232, 233, 234, 235, 236, 237, 242, 243, 244, 245, 246, 247, 248, 249, 250, 251, 326, 327, 328, 329, 330, 331, 332, 333, 334, 335, 336, 337, 338, 339, 340, 341, 374, 377, 380, 381, 382, 383, 384, 385, 386, 387, 388, 389, 390, 391, 392, 393, 394, 395, 396, 397, 435, 441, 452, 453, 454, 455, 456, 457, 458, 459, 460, 461, 462, 463, 464, 465, 466, 467, 468, 473, 474, 475, 476, 477, 478, 479, 480, 481, 482, 557, 558, 559, 560, 561, 562, 563, 564, 565, 566, 567, 568, 569, 570, 571, 572, 643, 718, 719, 724, 727, 730, 731, 732, 733, 734, 735, 736, 737, 738, 739, 740, 741, 742, 743, 744, 745, 746, 747], 1.0, 'REPLACE')
_vg = ob_human.vertex_groups.new(name='l.hand')
_vg.add([589, 591, 593, 595, 597, 599, 601, 603, 605, 607, 609, 611, 613, 615, 617, 619, 621, 623, 625, 627, 629, 631, 633, 635, 637], 1.0, 'REPLACE')
_vg = ob_human.vertex_groups.new(name='r.hand')
_vg.add([590, 592, 594, 596, 598, 600, 602, 604, 606, 608, 610, 612, 614, 616, 618, 620, 622, 624, 626, 628, 630, 632, 634, 636, 638], 1.0, 'REPLACE')
_vg = ob_human.vertex_groups.new(name='r.lowerArm')
_vg.add([295, 297, 299, 301, 303, 305, 307, 309, 343, 345, 347, 349, 351, 353, 355, 357, 359, 361, 363, 365, 367, 369, 371, 373, 526, 528, 530, 532, 534, 536, 538, 540, 574, 576, 578, 580, 582, 584, 586, 588, 590, 592, 594, 596, 598, 600, 602, 604], 1.0, 'REPLACE')
_vg = ob_human.vertex_groups.new(name='r.upperArm')
_vg.add([239, 241, 243, 245, 247, 251, 253, 257, 259, 263, 265, 267, 269, 271, 273, 275, 277, 279, 281, 283, 285, 287, 289, 291, 293, 311, 313, 315, 317, 319, 321, 323, 325, 470, 472, 474, 478, 482, 484, 488, 490, 494, 496, 498, 500, 502, 504, 506, 508, 510, 512, 514, 516, 518, 520, 522, 524, 542, 544, 546, 548, 550, 552, 554, 556], 1.0, 'REPLACE')
_vg = ob_human.vertex_groups.new(name='head.002')
_vg.add([398, 399, 400, 401, 402, 403, 404, 405, 406, 407, 408, 409, 410, 411, 412, 413, 414, 415, 416, 417, 418, 419, 420, 421, 422, 423, 424, 425, 426, 427, 428, 429, 430, 431, 432, 440], 1.0, 'REPLACE')
_vg = ob_human.vertex_groups.new(name='r.shoulder')
_vg.add([204, 207, 209, 212, 214, 216, 218, 220, 239, 241, 253, 255, 257, 259, 261, 376, 379, 434, 437, 439, 443, 445, 447, 449, 451, 470, 472, 484, 486, 488, 490, 492, 726, 729], 1.0, 'REPLACE')
_vg = ob_human.vertex_groups.new(name='l.shoulder')
_vg.add([203, 206, 208, 211, 213, 215, 217, 219, 238, 240, 252, 254, 256, 258, 260, 375, 378, 433, 436, 438, 442, 444, 446, 448, 450, 469, 471, 483, 485, 487, 489, 491, 725, 728], 1.0, 'REPLACE')
_vg = ob_human.vertex_groups.new(name='l.upperLeg')
_vg.add([122, 124, 126, 128, 130, 132, 134, 154, 155, 163, 164, 172, 174, 182, 184, 639, 641, 643, 644, 646, 648, 650, 652, 678, 688, 698, 708, 719, 720, 722], 1.0, 'REPLACE')
_vg = ob_human.vertex_groups.new(name='l.lowerLeg')
_vg.add([0, 2, 4, 6, 8, 10, 12, 14, 16, 18, 20, 22, 24, 26, 28, 30, 32, 34, 36, 58, 60, 62, 64, 66, 68, 70, 72, 74, 76, 78, 136, 138, 140, 142, 144, 146, 148, 150, 152, 157, 159, 161, 166, 168, 170, 176, 178, 180, 186, 188, 190, 654, 656, 658, 660, 662, 664, 666, 668, 670, 672, 674, 676, 680, 682, 684, 686, 690, 692, 694, 696, 700, 702, 704, 706, 710, 712, 714, 716], 1.0, 'REPLACE')
_vg = ob_human.vertex_groups.new(name='l.foot.002')
_vg.add([38, 40, 42, 44, 46, 48, 50, 52, 54, 56, 80, 82, 84, 86, 88, 90, 92, 94, 96, 98, 100, 102, 104, 106], 1.0, 'REPLACE')
_vg = ob_human.vertex_groups.new(name='r.foot.002')
_vg.add([39, 41, 43, 45, 47, 49, 51, 53, 55, 57, 81, 83, 85, 87, 89, 91, 93, 95, 97, 99, 101, 103, 105, 107], 1.0, 'REPLACE')
_vg = ob_human.vertex_groups.new(name='r.lowerLeg')
_vg.add([1, 3, 5, 7, 9, 11, 13, 15, 17, 19, 21, 23, 25, 27, 29, 31, 33, 35, 37, 59, 61, 63, 65, 67, 69, 71, 73, 75, 77, 79, 137, 139, 141, 143, 145, 147, 149, 151, 153, 158, 160, 162, 167, 169, 171, 177, 179, 181, 187, 189, 191, 655, 657, 659, 661, 663, 665, 667, 669, 671, 673, 675, 677, 681, 683, 685, 687, 691, 693, 695, 697, 701, 703, 705, 707, 711, 713, 715, 717], 1.0, 'REPLACE')
_vg = ob_human.vertex_groups.new(name='r.upperLeg')
_vg.add([123, 125, 127, 129, 131, 133, 135, 154, 156, 163, 165, 173, 175, 183, 185, 640, 642, 643, 645, 647, 649, 651, 653, 679, 689, 699, 709, 719, 721, 723], 1.0, 'REPLACE')
_vg = ob_human.vertex_groups.new(name='l.hip')
_vg.add([108, 110, 113, 115, 117, 120, 194, 196, 198, 200, 561, 563, 566, 639, 641, 644, 743, 745], 1.0, 'REPLACE')
_vg = ob_human.vertex_groups.new(name='r.hip')
_vg.add([109, 111, 114, 116, 118, 121, 195, 197, 199, 201, 562, 564, 567, 640, 642, 645, 744, 746], 1.0, 'REPLACE')
_m = ob_human.modifiers.new('Armature', 'ARMATURE')
_m.object = ob_skeleton

# ---- collection membership
col_collection_1.objects.link(ob_skeleton)
col_collection_1.objects.link(ob_human)

# ---- scene / render settings (as saved in the file)
scene.frame_start = 1; scene.frame_end = 250; scene.frame_set(1)
scene.render.engine = 'BLENDER_EEVEE_NEXT'
scene.render.image_settings.file_format = 'JPEG'
scene.render.image_settings.color_mode = 'RGB'
scene.render.image_settings.compression = 90
scene.render.resolution_x = 800
scene.render.resolution_y = 600
scene.render.pixel_aspect_x = 100.0
scene.render.pixel_aspect_y = 100.0
scene.render.fps = 25
scene.render.dither_intensity = 0.0
scene.render.use_compositing = False
scene.render.use_sequencer = False
scene.render.bake_margin = 2
scene.render.bake_bias = 0.0
scene.render.use_stamp_time = False
scene.render.use_stamp_date = False
scene.render.use_stamp_frame = False
scene.render.use_stamp_camera = False
scene.render.use_stamp_scene = False
scene.render.use_stamp_filename = False
scene.render.use_stamp_render_time = False
scene.render.stamp_font_size = 0
scene.cycles.use_denoising = False
scene.cycles.samples = 10
scene.cycles.sampling_pattern = 'TABULATED_SOBOL'
scene.cycles.light_sampling_threshold = 0.0
scene.cycles.use_adaptive_sampling = False
scene.cycles.use_light_tree = False
scene.cycles.blur_glossy = 0.0
scene.cycles.volume_bounces = 1
scene.cycles.pixel_filter_type = 'GAUSSIAN'
scene.cycles.sample_clamp_indirect = 0.0
scene.view_settings.view_transform = 'Raw'
bpy.context.view_layer.update()

# ---- added for rendering (the .blend has no active camera): camera
cam_auto = bpy.data.cameras.new('AutoCamera')
cam_auto.lens = 50.0
cam_auto.sensor_width = 36.0
cam_auto.clip_end = 1000.0
ob_auto_camera = bpy.data.objects.new('AutoCamera', cam_auto)
scene.collection.objects.link(ob_auto_camera)
ob_auto_camera.location = (17.2684, -21.1505, 21.2716)
ob_auto_camera.rotation_euler = (1.09748, -7.21219e-08, 0.694738)
scene.camera = ob_auto_camera
bpy.context.view_layer.update()
